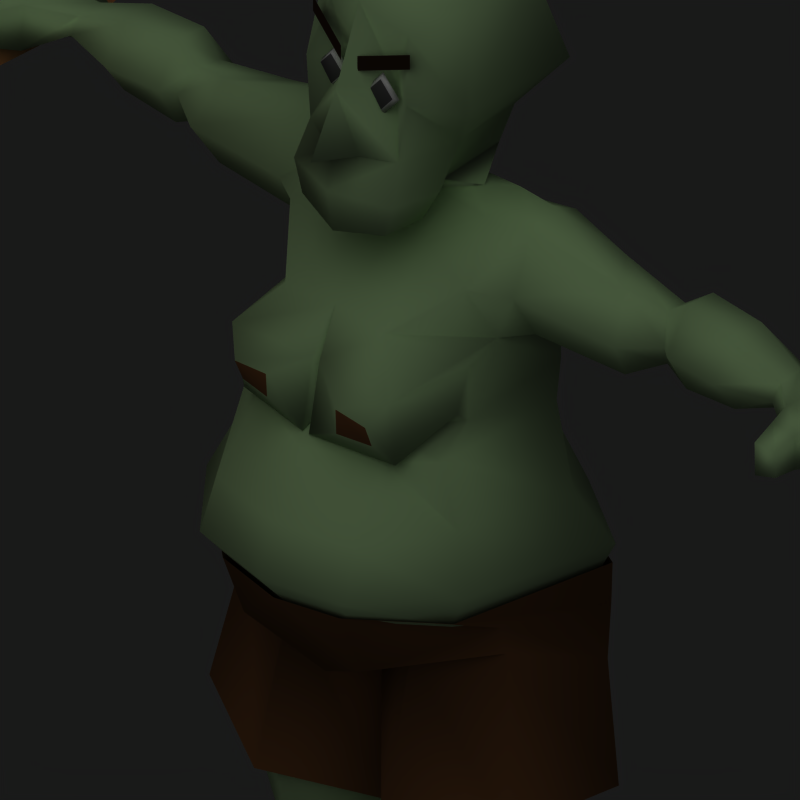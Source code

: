 # Source: troll.blend  (saved by Blender 2.79.0; exported with 4.5.12 LTS)
import bpy
from mathutils import Matrix  # noqa: F401  (used for matrix-valued properties, if any)

bpy.ops.wm.read_factory_settings(use_empty=True)
scene = bpy.context.scene
scene.name = 'Scene'

# ---- collections
col_collection_1 = bpy.data.collections.new('Collection 1'); scene.collection.children.link(col_collection_1)

# ---- materials (node trees are filled in below, after node groups)
mat_invis = bpy.data.materials.new('Invis')
mat_invis.alpha_threshold = 0.0
mat_invis.preview_render_type = 'SHADERBALL'
mat_invis.diffuse_color = (1.0, 1.0, 1.0, 1.0)
mat_invis.roughness = 0.5
mat_invis.specular_intensity = 0.0
mat_skin = bpy.data.materials.new('skin')
mat_skin.alpha_threshold = 0.0
mat_skin.diffuse_color = (0.6457, 0.8, 0.5526, 1.0)
mat_skin.specular_color = (0.6841, 1.0, 0.6286)
mat_skin.roughness = 0.5
mat_skin.specular_intensity = 0.2
mat_skin.line_color = (0.0, 0.0, 0.0, 1.0)
mat_fine_white_cloth = bpy.data.materials.new('Fine White Cloth')
mat_fine_white_cloth.alpha_threshold = 0.0
mat_fine_white_cloth.roughness = 0.5
mat_fine_white_cloth.line_color = (0.0, 0.0, 0.0, 1.0)
mat_leather = bpy.data.materials.new('Leather')
mat_leather.alpha_threshold = 0.0
mat_leather.diffuse_color = (0.42, 0.2473, 0.1144, 1.0)
mat_leather.specular_color = (0.48, 0.2907, 0.1648)
mat_leather.roughness = 0.5
mat_leather.specular_intensity = 0.407
mat_leather.line_color = (0.0, 0.0, 0.0, 1.0)
mat_dark_cloth = bpy.data.materials.new('Dark Cloth')
mat_dark_cloth.alpha_threshold = 0.0
mat_dark_cloth.diffuse_color = (0.28, 0.28, 0.28, 1.0)
mat_dark_cloth.roughness = 0.5
mat_dark_cloth.line_color = (0.0, 0.0, 0.0, 1.0)
mat_material_001 = bpy.data.materials.new('Material.001')
mat_material_001.alpha_threshold = 0.0
mat_material_001.preview_render_type = 'SHADERBALL'
mat_material_001.roughness = 0.5
mat_material_001.specular_intensity = 0.0
mat_material_001.line_color = (0.0, 0.0, 0.0, 1.0)
mat_material = bpy.data.materials.new('Material')
mat_material.alpha_threshold = 0.0
mat_material.roughness = 0.5
mat_material.line_color = (0.0, 0.0, 0.0, 1.0)
mat_hair = bpy.data.materials.new('Hair')
mat_hair.alpha_threshold = 0.0
mat_hair.diffuse_color = (0.1333, 0.08241, 0.0474, 1.0)
mat_hair.specular_color = (0.5467, 0.3483, 0.2921)
mat_hair.roughness = 0.5
mat_hair.line_color = (0.0, 0.0, 0.0, 1.0)
mat_guard_001 = bpy.data.materials.new('Guard.001')
mat_guard_001.alpha_threshold = 0.0
mat_guard_001.diffuse_color = (0.8, 0.6, 0.4, 1.0)
mat_guard_001.roughness = 0.5
mat_guard_001.line_color = (0.0, 0.0, 0.0, 1.0)
mat_blade_001 = bpy.data.materials.new('Blade.001')
mat_blade_001.alpha_threshold = 0.0
mat_blade_001.diffuse_color = (0.9, 0.9, 0.9, 1.0)
mat_blade_001.roughness = 0.5
mat_blade_001.line_color = (0.0, 0.0, 0.0, 1.0)
mat_leather_001 = bpy.data.materials.new('Leather.001')
mat_leather_001.alpha_threshold = 0.0
mat_leather_001.diffuse_color = (0.0971, 0.0971, 0.0971, 1.0)
mat_leather_001.roughness = 0.5
mat_leather_001.specular_intensity = 0.0
mat_leather_001.line_color = (0.0, 0.0, 0.0, 1.0)
mat_darksteel = bpy.data.materials.new('DarkSteel')
mat_darksteel.alpha_threshold = 0.0
mat_darksteel.preview_render_type = 'SHADERBALL'
mat_darksteel.diffuse_color = (0.2086, 0.2086, 0.2086, 1.0)
mat_darksteel.specular_color = (0.739, 0.739, 0.739)
mat_darksteel.roughness = 0.5
mat_darksteel.specular_intensity = 1.0
mat_darksteel.line_color = (0.0, 0.0, 0.0, 1.0)
mat_bluecrystal_001 = bpy.data.materials.new('BlueCrystal.001')
mat_bluecrystal_001.alpha_threshold = 0.0
mat_bluecrystal_001.diffuse_color = (1.0, 0.0, 0.0, 1.0)
mat_bluecrystal_001.roughness = 0.5
mat_bluecrystal_001.specular_intensity = 0.0
mat_bluecrystal_001.line_color = (0.0, 0.0, 0.0, 1.0)
mat_material_002 = bpy.data.materials.new('Material.002')
mat_material_002.alpha_threshold = 0.0
mat_material_002.roughness = 0.5
mat_material_002.line_color = (0.0, 0.0, 0.0, 1.0)
mat_leather_boots = bpy.data.materials.new('Leather Boots')
mat_leather_boots.alpha_threshold = 0.0
mat_leather_boots.diffuse_color = (0.3, 0.1505, 0.05629, 1.0)
mat_leather_boots.specular_color = (1.0, 0.7953, 0.5815)
mat_leather_boots.roughness = 0.5
mat_leather_boots.specular_intensity = 0.3529
mat_leather_boots.line_color = (0.0, 0.0, 0.0, 1.0)
mat_wood = bpy.data.materials.new('Wood')
mat_wood.alpha_threshold = 0.0
mat_wood.diffuse_color = (0.74, 0.4663, 0.2414, 1.0)
mat_wood.specular_color = (0.6933, 0.4655, 0.2632)
mat_wood.roughness = 0.5
mat_wood.line_color = (0.0, 0.0, 0.0, 1.0)
mat_shadowcatcher = bpy.data.materials.new('ShadowCatcher')
mat_shadowcatcher.alpha_threshold = 0.0
mat_shadowcatcher.diffuse_color = (1.0, 1.0, 1.0, 1.0)
mat_shadowcatcher.roughness = 0.5
mat_shadowcatcher.line_color = (0.0, 0.0, 0.0, 0.666)

# ---- material node trees

# ---- world
world_world = bpy.data.worlds.new('World'); scene.world = world_world
world_world.color = (0.1, 0.1, 0.1)
world_world.use_sun_shadow = False
world_world.sun_shadow_jitter_overblur = 0.0
world_world.cycles.sampling_method = 'NONE'
world_world.cycles.sample_map_resolution = 256

# ---- cameras
cam_camera_001 = bpy.data.cameras.new('Camera.001')
cam_camera_001.type = 'ORTHO'
cam_camera_001.passepartout_alpha = 0.2
cam_camera_001.clip_end = 100.0
cam_camera_001.lens = 35.0
cam_camera_001.sensor_width = 32.0
cam_camera_001.sensor_height = 18.0
cam_camera_001.ortho_scale = 7.493
cam_camera_001.show_passepartout = False
cam_camera_001.show_safe_areas = True
cam_camera_001.dof.focus_distance = 0.0
cam_camera_001.dof.aperture_fstop = 128.0

# ---- lights
light_lamp = bpy.data.lights.new('Lamp', 'SUN')
light_lamp.transmission_factor = 0.0
light_lamp.angle = 1.571
light_lamp.energy = 1.0
light_lamp.shadow_buffer_clip_start = 0.5
light_lamp.shadow_soft_size = 1.0
light_lamp.shadow_cascade_max_distance = 1000.0
light_lamp.cycles.use_multiple_importance_sampling = False

# ---- meshes
me_plane = bpy.data.meshes.new('Plane')
me_plane.from_pydata([], [], [])
me_plane.use_remesh_preserve_volume = False
me_plane.use_remesh_preserve_attributes = False
me_plane.use_mirror_vertex_groups = False
me_plane.update()
me_mehumanmale = bpy.data.meshes.new('meHumanMale')
me_mehumanmale.from_pydata([(-0.847, -0.008104, 0.4771), (-0.8839, 0.002472, 0.4917), (-0.8858, 0.03959, 0.4899), (-0.8519, 0.001726, 0.5454), (-0.8812, 0.002269, 0.5433), (-0.883, 0.0393, 0.5457), (-0.8801, 0.07125, 0.5458), (-0.883, 0.07136, 0.4901), (-0.7863, 0.1459, 0.4702), (-0.7833, 0.1479, 0.5377), (-0.9344, 0.07554, 0.4988), (-0.9333, 0.07518, 0.5421), (-0.9314, 0.03198, 0.5417), (-0.9326, 0.03213, 0.4985), (-0.9806, 0.03902, 0.4962), (-0.9835, 0.03425, 0.5277), (-0.9851, 0.06965, 0.5279), (-0.9818, 0.06545, 0.4965), (-0.9259, 0.1104, 0.5399), (-0.9269, 0.1107, 0.5002), (-0.9255, 0.06731, 0.4983), (-0.9244, 0.06719, 0.5419), (-0.972, 0.06945, 0.5275), (-0.9689, 0.07428, 0.4958), (-0.9702, 0.1006, 0.4982), (-0.9735, 0.1049, 0.5272), (-0.9267, 0.04035, 0.5418), (-0.9241, -0.002922, 0.5412), (-0.9278, 0.04073, 0.4985), (-0.9253, -0.002734, 0.4983), (-0.9738, 0.004274, 0.4959), (-0.975, 0.0307, 0.4962), (-0.9767, -0.0004906, 0.5273), (-0.9783, 0.0349, 0.5276), (-0.77, 0.008097, 0.541), (-0.7838, 0.07759, 0.5512), (-0.7732, 0.007968, 0.4654), (-0.7867, 0.07699, 0.4639), (-0.7889, -0.03858, 0.4823), (-0.7869, -0.03664, 0.5379), (-0.8388, -0.0444, 0.5382), (-0.8408, -0.04566, 0.4861), (-0.8486, -0.09076, 0.4939), (-0.8453, -0.08743, 0.532), (-0.8107, -0.09446, 0.5371), (-0.8126, -0.09558, 0.4855), (-0.9498, 0.1372, 0.5272), (-0.9464, 0.133, 0.4982), (-0.9451, 0.1066, 0.4958), (-0.9482, 0.1018, 0.5275), (-0.9005, 0.09961, 0.5419), (-0.9017, 0.0997, 0.4982), (-0.9026, 0.1431, 0.5003), (-0.9016, 0.1428, 0.5399), (-0.8525, 0.1433, 0.5409), (-0.8554, 0.1435, 0.4939), (-0.8709, 0.1036, 0.4908), (-0.8679, 0.1031, 0.5445), (-0.8339, 0.1473, 0.4781), (-0.8274, 0.149, 0.5397), (-0.8406, 0.04104, 0.4856), (-0.8356, 0.04038, 0.5501), (-0.839, 0.105, 0.4866), (-0.8337, 0.1051, 0.549), (0.001502, -0.01445, 0.5769), (0.001528, -0.1256, 0.4353), (0.001455, 0.1879, 0.6837), (-0.4687, 0.09921, 0.458), (-0.4687, 0.0651, 0.4579), (-0.4905, 0.03818, 0.5016), (-0.4687, 0.06502, 0.5426), (-0.4687, 0.09918, 0.5425), (-0.4687, 0.1422, 0.5015), (-0.1982, 0.1172, 0.3937), (-0.1939, 0.001048, 0.4103), (-0.1746, -0.04531, 0.4982), (-0.1406, 0.02874, 0.5718), (-0.142, 0.1157, 0.5712), (-0.1741, 0.1654, 0.485), (-0.7072, 0.1173, 0.5201), (-0.7075, 0.09371, 0.5368), (-0.7069, 0.05531, 0.5301), (-0.7063, 0.03984, 0.5053), (-0.7074, 0.06299, 0.4881), (-0.7071, 0.1016, 0.4946), (-0.06562, 0.185, 0.4823), (-0.05893, 0.09356, 0.591), (-0.05839, 0.009353, 0.5929), (-0.07423, -0.03338, 0.5322), (0.00151, -0.0469, 0.5236), (0.001459, 0.1735, 0.4759), (-0.242, 0.1011, 0.1453), (-0.2221, -0.1028, 0.1509), (-0.1398, -0.222, 0.1356), (-0.1027, 0.2051, 0.1532), (-0.1076, -0.2094, 0.001562), (-0.2231, -0.1159, 0.003408), (-0.1068, 0.2157, -0.01826), (-0.2534, 0.1368, 0.002805), (-0.212, -0.03648, -0.02767), (-0.09872, -0.1624, -0.08508), (-0.1068, 0.2106, -0.1097), (-0.2381, 0.1248, -0.0491), (-0.09274, 0.1199, -0.8777), (-0.08962, 0.023, -0.8732), (-0.1865, -0.04356, -0.8339), (-0.2858, 0.02708, -0.8598), (-0.2825, 0.1207, -0.8679), (-0.1893, 0.1909, -0.8704), (-0.1396, 0.1208, -0.4626), (-0.2268, 0.06909, -0.4545), (-0.2253, -0.03192, -0.4812), (-0.144, -0.07759, -0.5163), (-0.0528, -0.02964, -0.5013), (-0.05072, 0.0736, -0.4785), (-0.08924, 0.1062, -0.9885), (-0.1065, 0.006065, -0.9885), (-0.188, 0.006839, -0.9885), (-0.2944, 0.01202, -0.9885), (-0.2914, 0.1101, -0.9885), (-0.1877, 0.1912, -0.9885), (-0.3713, -0.277, -0.9885), (-0.1867, -0.3287, -0.9885), (-0.1041, -0.2717, -0.9885), (-0.3712, -0.2809, -0.9136), (-0.1854, -0.3314, -0.9078), (-0.09839, -0.275, -0.9163), (0.001504, -0.0244, 0.5465), (0.001462, 0.1568, 0.5435), (-0.07014, 0.1213, 0.627), (-0.07608, 0.005696, 0.6155), (0.001466, 0.1421, 0.6046), (-0.09829, -0.1281, 0.4278), (-0.09091, 0.1742, 0.3625), (-0.0009019, 0.1554, 0.3587), (-0.08057, 0.1413, 0.6851), (-0.09906, -0.0863, 0.7793), (-0.1306, 0.2001, 0.7572), (0.001442, 0.2459, 0.7905), (-0.076, -0.06016, 0.8713), (-0.1208, 0.143, 0.9097), (0.001517, -0.08051, 0.9056), (0.001461, 0.1633, 0.9486), (-0.5138, 0.1121, 0.4386), (-0.5129, 0.1585, 0.503), (-0.512, 0.1117, 0.572), (-0.5117, 0.05824, 0.5716), (-0.5126, 0.02188, 0.5029), (-0.5135, 0.05861, 0.4386), (-0.4081, 0.04111, 0.4248), (-0.3348, 0.1111, 0.4122), (-0.4271, 0.002943, 0.4899), (-0.4037, 0.04432, 0.5598), (-0.3341, 0.1124, 0.5599), (-0.3038, 0.1772, 0.4876), (-0.08725, 0.01259, -0.6147), (-0.1554, -0.02396, -0.6045), (-0.2295, 0.01171, -0.5779), (-0.2474, 0.1275, -0.5404), (-0.1932, 0.1639, -0.5472), (-0.1084, 0.1358, -0.5805), (-0.2642, 0.1125, -0.3002), (-0.2617, -0.06334, -0.2926), (-0.1212, 0.2021, -0.3598), (-0.1157, -0.1321, -0.3331), (-0.02614, -0.006964, -0.3873), (-0.02482, 0.06633, -0.379), (0.02778, 0.06635, -0.379), (0.02914, -0.006951, -0.3873), (0.1188, -0.132, -0.3331), (0.1241, 0.2022, -0.3598), (0.2648, -0.06322, -0.2926), (0.2671, 0.1126, -0.3002), (0.1114, 0.1358, -0.5805), (0.1962, 0.164, -0.5472), (0.2503, 0.1276, -0.5404), (0.2325, 0.01182, -0.5779), (0.1584, -0.02389, -0.6045), (0.09024, 0.01263, -0.6147), (0.3068, 0.1773, 0.4876), (0.3371, 0.1126, 0.5599), (0.4067, 0.0445, 0.5598), (0.4301, 0.003141, 0.4899), (0.3377, 0.1112, 0.4122), (0.4111, 0.0413, 0.4248), (0.1237, 0.1431, 0.9097), (0.07903, -0.06012, 0.8713), (0.1335, 0.2001, 0.7572), (0.1021, -0.08625, 0.7793), (0.0835, 0.1414, 0.6851), (0.09383, 0.1742, 0.3625), (0.1013, -0.1281, 0.4278), (0.07907, 0.005732, 0.6155), (0.07308, 0.1213, 0.627), (0.1015, -0.275, -0.9163), (0.1886, -0.3313, -0.9078), (0.3743, -0.2807, -0.9136), (0.1073, -0.2717, -0.9885), (0.1899, -0.3286, -0.9885), (0.3744, -0.2768, -0.9885), (0.1906, 0.1913, -0.9885), (0.2943, 0.1102, -0.9885), (0.2974, 0.01215, -0.9885), (0.191, 0.006927, -0.9885), (0.1095, 0.006116, -0.9885), (0.09219, 0.1063, -0.9885), (0.05368, 0.07362, -0.4785), (0.05581, -0.02961, -0.5013), (0.147, -0.07752, -0.5163), (0.2283, -0.03181, -0.4812), (0.2298, 0.0692, -0.4545), (0.1425, 0.1208, -0.4626), (0.1922, 0.191, -0.8704), (0.2854, 0.1209, -0.8679), (0.2888, 0.02721, -0.8598), (0.1895, -0.04347, -0.8339), (0.09261, 0.02305, -0.8732), (0.09568, 0.1199, -0.8777), (0.001527, -0.1222, -0.1416), (0.001464, 0.1514, -0.1685), (0.241, 0.1249, -0.0491), (0.1097, 0.2107, -0.1097), (0.1018, -0.1623, -0.08508), (0.215, -0.03638, -0.02767), (0.00155, -0.2225, -0.007873), (0.2564, 0.1369, 0.002805), (0.1097, 0.2157, -0.01826), (0.2262, -0.1158, 0.003408), (0.1106, -0.2094, 0.001562), (0.1056, 0.2051, 0.1532), (0.1429, -0.2219, 0.1356), (0.2251, -0.1027, 0.1509), (0.2449, 0.1012, 0.1453), (0.001557, -0.2513, 0.1353), (0.07725, -0.03334, 0.5322), (0.06139, 0.009381, 0.5929), (0.06189, 0.09358, 0.591), (0.06854, 0.1851, 0.4823), (0.1771, 0.1655, 0.485), (0.145, 0.1158, 0.5712), (0.1436, 0.0288, 0.5718), (0.1776, -0.04523, 0.4982), (0.1969, 0.001138, 0.4103), (0.2011, 0.1173, 0.3937), (0.4717, 0.1424, 0.5015), (0.4717, 0.0994, 0.5425), (0.4717, 0.06524, 0.5426), (0.4934, 0.0384, 0.5016), (0.4717, 0.06531, 0.4579), (0.4717, 0.09943, 0.458), (0.001452, 0.2007, -0.01567), (0.001456, 0.1847, 0.1523), (-0.1906, -0.08021, -0.9885), (-0.3053, -0.07741, -0.9885), (-0.3069, -0.09082, -0.9006), (-0.1014, -0.0789, -0.9885), (-0.09304, -0.09302, -0.9053), (-0.1867, -0.1081, -0.855), (0.1898, -0.108, -0.855), (0.09608, -0.09298, -0.9053), (0.1044, -0.07885, -0.9885), (0.31, -0.09068, -0.9006), (0.3083, -0.07727, -0.9885), (0.1937, -0.08012, -0.9885), (-0.1085, 0.02132, -0.7154), (-0.1644, -0.008585, -0.6986), (-0.2243, 0.01725, -0.6811), (-0.2423, 0.111, -0.6798), (-0.2052, 0.1742, -0.6661), (-0.1367, 0.1161, -0.7234), (0.1397, 0.1162, -0.7234), (0.2081, 0.1743, -0.6661), (0.2453, 0.1111, -0.6798), (0.2273, 0.01736, -0.6811), (0.1674, -0.008508, -0.6986), (0.1115, 0.02138, -0.7154), (-0.2543, 0.1034, -0.1149), (-0.2189, -0.02973, -0.06613), (-0.1192, 0.1692, -0.1786), (-0.1027, -0.07684, -0.09602), (-0.0007689, 0.102, -0.1897), (-0.001096, -0.01639, -0.1822), (0.1057, -0.07679, -0.09602), (0.1221, 0.1692, -0.1786), (0.2219, -0.02963, -0.06613), (0.2573, 0.1035, -0.1149), (0.003719, 0.102, -0.1897), (0.004101, -0.01639, -0.1822), (-0.2102, 0.09817, 0.2785), (-0.1908, -0.1052, 0.2505), (-0.1268, -0.1517, 0.2414), (-0.09774, 0.1417, 0.2566), (0.1007, 0.1418, 0.2566), (0.1299, -0.1516, 0.2414), (0.1939, -0.1051, 0.2505), (0.2132, 0.09827, 0.2785), (0.001469, 0.1266, 0.2579), (0.001545, -0.1983, 0.236), (-0.2387, 0.02924, 0.4237), (-0.2268, 0.1227, 0.3968), (-0.2355, -0.008643, 0.4931), (-0.2263, 0.03572, 0.5822), (-0.2221, 0.1244, 0.581), (-0.21, 0.1732, 0.487), (0.2094, 0.155, 0.4864), (0.225, 0.1245, 0.581), (0.2293, 0.03583, 0.5822), (0.2385, -0.008533, 0.4931), (0.2297, 0.1228, 0.3968), (0.2417, 0.02935, 0.4237), (-0.0962, 0.02387, 0.6824), (0.09918, 0.02391, 0.6824), (-0.08756, -0.08948, 0.6837), (0.001529, -0.1319, 0.6837), (0.09059, -0.08944, 0.6837), (-0.143, -0.009129, 0.753), (0.146, -0.009062, 0.753), (-0.1387, 0.0001841, 0.9179), (0.1417, 0.0002491, 0.9179), (0.001498, 0.004839, 0.9813), (0.5165, 0.05885, 0.4386), (0.5156, 0.02212, 0.5029), (0.5147, 0.05848, 0.5716), (0.515, 0.1119, 0.572), (0.5158, 0.1587, 0.503), (0.5167, 0.1124, 0.4386), (0.7101, 0.1019, 0.4946), (0.7104, 0.06332, 0.4881), (0.7093, 0.04017, 0.5053), (0.7099, 0.05564, 0.5301), (0.7104, 0.09404, 0.5368), (0.7101, 0.1176, 0.5201), (0.8366, 0.1055, 0.549), (0.842, 0.1053, 0.4866), (0.8386, 0.04076, 0.5501), (0.8436, 0.04143, 0.4856), (0.8304, 0.1494, 0.5397), (0.8368, 0.1477, 0.4781), (0.8709, 0.1035, 0.5445), (0.8739, 0.104, 0.4908), (0.8583, 0.1439, 0.4939), (0.8554, 0.1437, 0.5409), (0.9046, 0.1432, 0.5399), (0.9055, 0.1435, 0.5003), (0.9046, 0.1001, 0.4982), (0.9034, 0.1, 0.5419), (0.9512, 0.1022, 0.5275), (0.9481, 0.1071, 0.4958), (0.9494, 0.1334, 0.4982), (0.9527, 0.1376, 0.5272), (0.8157, -0.0952, 0.4855), (0.8138, -0.09408, 0.5371), (0.8483, -0.08704, 0.532), (0.8516, -0.09036, 0.4939), (0.8438, -0.04527, 0.4861), (0.8418, -0.04401, 0.5382), (0.7899, -0.03628, 0.5379), (0.7919, -0.03821, 0.4823), (0.7897, 0.07736, 0.4639), (0.7762, 0.008327, 0.4654), (0.7868, 0.07795, 0.5512), (0.773, 0.008455, 0.541), (0.9813, 0.03536, 0.5276), (0.9797, -3.731e-05, 0.5273), (0.978, 0.03116, 0.4962), (0.9768, 0.004726, 0.4959), (0.9283, -0.002305, 0.4983), (0.9308, 0.04116, 0.4985), (0.9271, -0.002494, 0.5412), (0.9297, 0.04078, 0.5418), (0.9765, 0.1053, 0.5272), (0.9731, 0.1011, 0.4982), (0.9719, 0.07473, 0.4958), (0.9749, 0.0699, 0.5275), (0.9274, 0.06762, 0.5419), (0.9285, 0.06774, 0.4983), (0.9298, 0.1111, 0.5002), (0.9289, 0.1108, 0.5399), (0.9847, 0.0659, 0.4965), (0.9881, 0.0701, 0.5279), (0.9865, 0.03471, 0.5277), (0.9835, 0.03947, 0.4962), (0.9355, 0.03256, 0.4985), (0.9344, 0.03241, 0.5417), (0.9362, 0.07562, 0.5421), (0.9373, 0.07597, 0.4988), (0.7862, 0.1483, 0.5377), (0.7892, 0.1463, 0.4702), (0.8859, 0.07177, 0.4901), (0.883, 0.07166, 0.5458), (0.886, 0.03971, 0.5457), (0.8842, 0.002678, 0.5433), (0.8549, 0.002121, 0.5454), (0.8888, 0.04, 0.4899), (0.8869, 0.002882, 0.4917), (0.85, -0.007711, 0.4771), (-0.2052, 0.1118, 0.3418), (-0.1814, -0.04534, 0.2916), (-0.09493, -0.1309, 0.2762), (-0.08392, 0.1608, 0.3096), (0.08684, 0.1609, 0.3096), (0.09798, -0.1309, 0.2762), (0.1844, -0.04525, 0.2916), (0.2082, 0.1119, 0.3418), (0.001465, 0.1439, 0.3083), (0.001536, -0.1593, 0.271), (-0.1396, 0.0396, -0.8019), (-0.1767, 0.01804, -0.7739), (-0.2201, 0.0489, -0.7787), (-0.2409, 0.1016, -0.7784), (-0.1984, 0.1381, -0.7734), (-0.1529, 0.09603, -0.8088), (0.1558, 0.0961, -0.8088), (0.2013, 0.1381, -0.7734), (0.2438, 0.1017, -0.7784), (0.2231, 0.04901, -0.7787), (0.1797, 0.01812, -0.7739), (0.1426, 0.03966, -0.8019), (0.1539, -0.1569, 0.2496), (0.1813, -0.06368, 0.3063), (0.008173, -0.184, 0.2503), (0.009061, -0.1641, 0.3625), (0.1815, -0.04123, 0.3751), (0.1592, -0.1752, 0.3599), (-0.1508, -0.157, 0.2496), (-0.00509, -0.184, 0.2503), (-0.1783, -0.06376, 0.3063), (-0.005988, -0.1641, 0.3625), (-0.1785, -0.04131, 0.3751), (-0.1561, -0.1753, 0.3599), (-0.6157, 0.1145, 0.4542), (-0.6147, 0.1526, 0.5124), (-0.614, 0.108, 0.5682), (-0.6131, 0.04818, 0.5631), (-0.6123, 0.01563, 0.5029), (-0.6147, 0.05505, 0.4497), (0.6176, 0.05534, 0.4497), (0.6153, 0.01591, 0.5029), (0.6161, 0.04846, 0.5631), (0.6169, 0.1083, 0.5682), (0.6176, 0.1529, 0.5124), (0.6186, 0.1148, 0.4542), (0.01454, -0.02476, -0.1874), (0.01399, 0.1143, -0.1959), (0.2972, 0.1165, -0.11), (0.2573, -0.04118, -0.05645), (0.137, 0.1962, -0.1848), (0.1221, -0.09709, -0.09532), (-0.01153, -0.02477, -0.1874), (-0.01105, 0.1143, -0.1959), (-0.1191, -0.09714, -0.09532), (-0.1341, 0.1962, -0.1848), (-0.2543, -0.04129, -0.05645), (-0.2943, 0.1163, -0.11), (0.001448, 0.2173, 0.004666), (0.1196, -0.231, 0.01855), (0.2447, -0.13, 0.0214), (0.1159, 0.233, 0.002884), (0.2779, 0.1445, 0.0252), (0.001556, -0.2458, 0.009075), (0.25, -0.04705, -0.01581), (0.1179, -0.1916, -0.08427), (0.1238, 0.2424, -0.1078), (0.2786, 0.1414, -0.03733), (0.001458, 0.1749, -0.1765), (0.001532, -0.1453, -0.1498), (0.3071, 0.1286, -0.3162), (0.3037, -0.08052, -0.307), (0.136, 0.2331, -0.3842), (0.1295, -0.1609, -0.3532), (0.02242, -0.01488, -0.4159), (0.02084, 0.0746, -0.4071), (-0.01788, 0.07459, -0.4071), (-0.01942, -0.01489, -0.4159), (-0.1264, -0.1609, -0.3532), (-0.1331, 0.2331, -0.3842), (-0.3007, -0.08067, -0.307), (-0.3041, 0.1284, -0.3162), (-0.2756, 0.1412, -0.03733), (-0.121, 0.2424, -0.1078), (-0.1149, -0.1916, -0.08427), (-0.247, -0.04716, -0.01581), (-0.275, 0.1444, 0.0252), (-0.113, 0.233, 0.002884), (-0.2416, -0.1302, 0.0214), (-0.1165, -0.2311, 0.01855), (-0.1678, 0.07221, 0.614), (-0.1138, 0.05144, 0.6032), (0.1168, 0.0515, 0.6032), (0.1681, 0.07229, 0.614), (-0.2229, 0.08008, 0.6043), (0.2285, 0.08019, 0.6043), (-0.1437, -0.2497, 0.05631), (-0.2584, -0.1263, 0.06626), (-0.2876, 0.1385, 0.06262), (-0.1217, 0.2446, 0.05503), (0.1246, 0.2447, 0.05503), (0.2905, 0.1387, 0.06262), (0.2615, -0.1261, 0.06626), (0.001562, -0.2742, 0.05067), (0.1468, -0.2496, 0.05631), (0.001447, 0.2241, 0.05598), (0.1003, -0.1117, 0.6239), (0.001532, -0.1434, 0.6239), (-0.09727, -0.1118, 0.6239), (0.1099, -0.02729, 0.6229), (-0.1068, -0.02734, 0.6229), (0.08755, -0.04084, 0.5731), (0.08468, -0.1105, 0.5722), (-0.08163, -0.1106, 0.5722), (-0.08453, -0.04088, 0.5731), (0.001529, -0.1314, 0.5551), (0.001512, -0.05588, 0.5443), (0.0397, -0.1166, 0.6843), (0.001539, -0.1744, 0.6814), (-0.03665, -0.1166, 0.6843), (0.001528, -0.1259, 0.7793), (0.0518, -0.05474, 0.7793), (-0.04878, -0.05476, 0.7793), (-0.02504, -0.08722, 0.7793), (0.07554, -0.0872, 0.7793), (0.0312, -0.08721, 0.7793), (-0.06938, -0.08723, 0.7793), (0.05256, -0.08721, 0.7537), (-0.04803, -0.08723, 0.7537), (-0.049, -0.08723, 0.8018), (0.05158, -0.08721, 0.8018), (0.05115, -0.08151, 0.8107), (0.05249, -0.0815, 0.7443), (0.02306, -0.08151, 0.7796), (0.08417, -0.0815, 0.7796), (-0.01767, -0.07734, 0.7795), (-0.04937, -0.07735, 0.8094), (-0.07634, -0.07735, 0.7795), (-0.04808, -0.07734, 0.7457), (0.09934, -0.0763, 0.8563), (0.01496, -0.09669, 0.8276), (0.01496, -0.09669, 0.8042), (0.09934, -0.0763, 0.833), (-0.09594, -0.07634, 0.87), (-0.01842, -0.09669, 0.8306), (-0.09594, -0.07634, 0.8466), (-0.01842, -0.09669, 0.8072), (-0.1268, -0.182, 0.2826), (-0.1289, -0.196, 0.3166), (-0.06998, -0.1926, 0.3182), (-0.06948, -0.1907, 0.2809), (0.132, -0.1813, 0.2814), (0.1343, -0.1964, 0.3178), (0.07094, -0.1928, 0.3196), (0.07041, -0.1907, 0.2795), (-0.7902, -0.2468, 0.4329), (-0.8238, -0.2422, 0.5185), (-0.8756, -0.2402, 0.399), (-0.9092, -0.2357, 0.4846), (-0.8381, 0.141, 0.4694), (-0.8213, 0.1425, 0.4353), (-0.8073, 0.1385, 0.4808), (-0.7914, 0.1355, 0.4474), (-0.8071, 0.2464, 0.4566), (-0.9804, -0.5387, 0.5033), (-0.9218, -0.5467, 0.3542), (-0.8316, -0.5502, 0.5623), (-0.7731, -0.5581, 0.4132), (-0.7266, -1.018, 0.375), (-0.8338, -1.003, 0.6483), (-0.9991, -0.9969, 0.2669), (-1.106, -0.9823, 0.5402), (-1.074, -1.223, 0.5166), (-0.9966, -1.234, 0.3202), (-0.8779, -1.238, 0.5942), (-0.8008, -1.249, 0.3979), (-0.9478, -1.359, 0.4583), (-0.8024, -0.2445, 0.4775), (-0.8261, -0.2436, 0.4147), (-0.86, -0.242, 0.5032), (-0.891, -0.2414, 0.4379), (-0.8396, -0.0311, 0.4247), (-0.8307, 0.1566, 0.4513), (-0.8653, -0.03325, 0.4745), (-0.8147, -0.03988, 0.4941), (-0.8241, 0.1535, 0.4774), (-0.7906, -0.0432, 0.4437), (-0.8038, 0.1531, 0.4384), (-0.7953, 0.1507, 0.4655), (-0.807, 0.2132, 0.4674), (-0.8197, 0.2136, 0.4631), (-0.8122, 0.2135, 0.4462), (-0.7994, 0.2115, 0.4516), (-0.8897, -0.4101, 0.3792), (-0.9494, -0.534, 0.4221), (-0.9647, -0.4023, 0.4976), (-0.8544, -0.4149, 0.5441), (-0.8934, -0.547, 0.5331), (-0.7783, -0.3989, 0.4404), (-0.8415, -0.5462, 0.3909), (-0.7964, -0.5549, 0.4903), (-0.7614, -0.813, 0.3731), (-0.7958, -1.03, 0.5164), (-0.8093, -0.7391, 0.6372), (-0.8559, -1.028, 0.3242), (-0.99, -0.7425, 0.2761), (-0.9459, -0.9717, 0.5777), (-1.058, -0.7847, 0.487), (-1.071, -0.9663, 0.4184), (-0.9916, -1.125, 0.2722), (-1.021, -1.234, 0.4036), (-1.115, -1.112, 0.5303), (-0.848, -1.117, 0.628), (-0.9972, -1.223, 0.5465), (-0.7722, -1.146, 0.3851), (-0.8974, -1.231, 0.3499), (-0.8234, -1.263, 0.4754), (-0.8926, -1.293, 0.5544), (-1.024, -1.321, 0.4724), (-0.993, -1.31, 0.3657), (-0.8836, -1.337, 0.4406), (-0.8567, -0.02831, 0.4475), (-0.8435, -0.0354, 0.4887), (-0.8111, -0.03482, 0.429), (-0.795, -0.04108, 0.4723), (-0.9374, -0.3993, 0.4399), (-0.9152, -0.4094, 0.5225), (-0.8301, -0.4015, 0.4124), (-0.8251, -0.4003, 0.495), (-0.7842, -0.7921, 0.5155), (-0.8938, -0.7753, 0.3169), (-0.9445, -0.7682, 0.55), (-1.028, -0.7638, 0.3901), (-1.062, -1.124, 0.3958), (-0.9845, -1.096, 0.5602), (-0.8826, -1.121, 0.3272), (-0.8036, -1.148, 0.4804)], [], [(0, 3, 4, 1), (7, 2, 13, 10), (6, 7, 10, 11), (5, 6, 11, 12), (2, 5, 12, 13), (13, 12, 15, 14), (12, 11, 16, 15), (11, 10, 17, 16), (10, 13, 14, 17), (14, 15, 16, 17), (6, 57, 18, 21), (56, 7, 20, 19), (7, 6, 21, 20), (20, 21, 22, 23), (19, 20, 23, 24), (21, 18, 25, 22), (18, 19, 24, 25), (23, 22, 25, 24), (4, 5, 26, 27), (5, 2, 28, 26), (1, 4, 27, 29), (2, 1, 29, 28), (28, 29, 30, 31), (29, 27, 32, 30), (26, 28, 31, 33), (27, 26, 33, 32), (30, 32, 33, 31), (36, 34, 39, 38), (0, 36, 38, 41), (34, 3, 40, 39), (3, 0, 41, 40), (40, 41, 42, 43), (39, 40, 43, 44), (41, 38, 45, 42), (38, 39, 44, 45), (43, 42, 45, 44), (81, 34, 36, 82), (80, 35, 34, 81), (79, 9, 35, 80), (83, 37, 8, 84), (82, 36, 37, 83), (48, 49, 46, 47), (53, 52, 47, 46), (50, 53, 46, 49), (52, 51, 48, 47), (51, 50, 49, 48), (55, 56, 51, 52), (57, 54, 53, 50), (54, 55, 52, 53), (79, 84, 8, 9), (9, 8, 58, 59), (54, 59, 58, 55), (6, 35, 63, 57), (54, 57, 63, 59), (9, 59, 63, 35), (5, 61, 35, 6), (3, 34, 35, 61), (3, 61, 5, 4), (2, 7, 37, 60), (7, 56, 62, 37), (0, 60, 37, 36), (8, 37, 62, 58), (55, 58, 62, 56), (0, 1, 2, 60), (18, 57, 56, 19), (50, 51, 56, 57), (78, 77, 86, 85), (76, 75, 88, 87), (95, 96, 99, 100), (98, 97, 101, 102), (97, 250, 219, 101), (224, 95, 100, 218), (96, 98, 102, 99), (103, 104, 116, 115), (106, 107, 119, 118), (107, 108, 120, 119), (108, 103, 115, 120), (126, 125, 122, 123), (125, 124, 121, 122), (87, 88, 89, 127), (85, 86, 128, 90), (64, 130, 87, 127), (128, 86, 129, 131), (89, 88, 132, 65), (85, 90, 134, 133), (74, 132, 88, 75), (73, 78, 85, 133), (131, 129, 135, 66), (66, 135, 137, 138), (138, 137, 140, 142), (117, 118, 119, 120), (115, 116, 117, 120), (67, 143, 144, 72), (72, 144, 145, 71), (71, 145, 146, 70), (70, 146, 147, 69), (69, 147, 148, 68), (68, 148, 143, 67), (68, 149, 151, 69), (69, 151, 152, 70), (70, 152, 153, 71), (71, 153, 154, 72), (150, 67, 72, 154), (67, 150, 149, 68), (249, 248, 184, 183), (183, 179, 244, 249), (245, 244, 179, 180), (246, 245, 180, 181), (247, 246, 181, 182), (248, 247, 182, 184), (248, 249, 325, 320), (247, 248, 320, 321), (246, 247, 321, 322), (245, 246, 322, 323), (244, 245, 323, 324), (249, 244, 324, 325), (205, 200, 203, 204), (203, 200, 201, 202), (138, 142, 185, 187), (66, 138, 187, 189), (131, 66, 189, 193), (243, 190, 237, 238), (242, 241, 234, 191), (237, 190, 134, 90), (89, 65, 191, 234), (128, 131, 193, 236), (64, 127, 235, 192), (237, 90, 128, 236), (235, 127, 89, 234), (195, 198, 199, 196), (194, 197, 198, 195), (212, 200, 205, 217), (213, 201, 200, 212), (214, 202, 201, 213), (217, 205, 204, 216), (227, 223, 220, 225), (224, 218, 222, 228), (226, 221, 219, 250), (225, 220, 221, 226), (228, 222, 223, 227), (240, 235, 234, 241), (238, 237, 236, 239), (117, 252, 253, 118), (252, 122, 121, 253), (118, 253, 254, 106), (253, 121, 124, 254), (116, 255, 252, 117), (255, 123, 122, 252), (104, 256, 255, 116), (256, 126, 123, 255), (106, 254, 257, 105), (254, 124, 125, 257), (105, 257, 256, 104), (257, 125, 126, 256), (216, 259, 258, 215), (259, 194, 195, 258), (215, 258, 261, 214), (258, 195, 196, 261), (204, 260, 259, 216), (260, 197, 194, 259), (203, 263, 260, 204), (263, 198, 197, 260), (214, 261, 262, 202), (261, 196, 199, 262), (202, 262, 263, 203), (262, 199, 198, 263), (155, 264, 269, 160), (156, 265, 264, 155), (157, 266, 265, 156), (158, 267, 266, 157), (159, 268, 267, 158), (160, 269, 268, 159), (174, 271, 270, 173), (175, 272, 271, 174), (176, 273, 272, 175), (177, 274, 273, 176), (178, 275, 274, 177), (173, 270, 275, 178), (102, 276, 277, 99), (276, 161, 162, 277), (101, 278, 276, 102), (278, 163, 161, 276), (99, 277, 279, 100), (277, 162, 164, 279), (100, 279, 287, 218), (279, 164, 165, 287), (219, 286, 278, 101), (286, 166, 163, 278), (218, 287, 286, 219), (287, 165, 166, 286), (219, 280, 281, 218), (280, 167, 168, 281), (221, 283, 280, 219), (283, 170, 167, 280), (218, 281, 282, 222), (281, 168, 169, 282), (222, 282, 284, 223), (282, 169, 171, 284), (220, 285, 283, 221), (285, 172, 170, 283), (223, 284, 285, 220), (284, 171, 172, 285), (288, 91, 92, 289), (289, 92, 93, 290), (233, 297, 290, 93), (291, 94, 91, 288), (94, 291, 296, 251), (251, 296, 292, 229), (295, 232, 229, 292), (230, 293, 297, 233), (293, 230, 231, 294), (294, 231, 232, 295), (149, 298, 300, 151), (298, 74, 75, 300), (151, 300, 301, 152), (300, 75, 76, 301), (153, 302, 303, 154), (302, 77, 78, 303), (73, 299, 303, 78), (299, 150, 154, 303), (150, 299, 298, 149), (299, 73, 74, 298), (184, 309, 308, 183), (309, 242, 243, 308), (238, 304, 308, 243), (304, 179, 183, 308), (179, 304, 305, 180), (304, 238, 239, 305), (181, 306, 307, 182), (306, 240, 241, 307), (182, 307, 309, 184), (307, 241, 242, 309), (189, 311, 192, 193), (129, 130, 310, 135), (188, 314, 311, 316), (187, 316, 311, 189), (136, 315, 310, 312), (135, 310, 315, 137), (186, 188, 316, 318), (185, 318, 316, 187), (137, 315, 317, 140), (136, 139, 317, 315), (141, 186, 318, 319), (139, 141, 319, 317), (140, 317, 319, 142), (142, 319, 318, 185), (345, 338, 339, 344), (377, 376, 339, 338), (395, 335, 393, 394), (340, 339, 333, 337), (387, 337, 333, 358), (395, 359, 358, 335), (388, 358, 333, 339), (393, 335, 358, 388), (392, 391, 390, 334), (392, 334, 360, 361), (390, 389, 360, 334), (386, 360, 332, 336), (341, 336, 332, 338), (389, 338, 332, 360), (341, 340, 337, 336), (386, 336, 337, 387), (331, 386, 387, 326), (341, 342, 343, 340), (338, 345, 342, 341), (340, 343, 344, 339), (344, 347, 346, 345), (343, 348, 347, 344), (345, 346, 349, 342), (342, 349, 348, 343), (347, 348, 349, 346), (328, 327, 358, 359), (327, 326, 387, 358), (331, 330, 360, 386), (330, 329, 361, 360), (329, 328, 359, 361), (352, 351, 350, 353), (357, 350, 351, 356), (354, 353, 350, 357), (356, 351, 352, 355), (355, 352, 353, 354), (392, 355, 354, 395), (361, 356, 355, 392), (395, 354, 357, 359), (359, 357, 356, 361), (365, 364, 362, 363), (368, 363, 362, 369), (369, 362, 364, 367), (366, 365, 363, 368), (367, 364, 365, 366), (393, 367, 366, 394), (394, 366, 368, 391), (390, 369, 367, 393), (391, 368, 369, 390), (372, 371, 370, 373), (377, 370, 371, 376), (374, 373, 370, 377), (376, 371, 372, 375), (375, 372, 373, 374), (388, 375, 374, 389), (339, 376, 375, 388), (389, 374, 377, 338), (381, 378, 379, 380), (385, 378, 381, 382), (384, 379, 378, 385), (383, 380, 379, 384), (382, 381, 380, 383), (393, 382, 383, 390), (390, 383, 384, 389), (389, 384, 385, 388), (388, 385, 382, 393), (395, 394, 391, 392), (73, 396, 397, 74), (396, 288, 289, 397), (397, 289, 290, 398), (297, 405, 398, 290), (133, 399, 396, 73), (399, 291, 288, 396), (291, 399, 404, 296), (399, 133, 134, 404), (296, 404, 400, 292), (404, 134, 190, 400), (243, 403, 400, 190), (403, 295, 292, 400), (293, 401, 405, 297), (401, 293, 294, 402), (242, 402, 403, 243), (402, 294, 295, 403), (176, 209, 208, 177), (175, 210, 209, 176), (177, 208, 207, 178), (173, 178, 207, 206), (173, 206, 211, 174), (174, 211, 210, 175), (169, 208, 209, 171), (168, 207, 208, 169), (167, 206, 207, 168), (171, 209, 210, 172), (170, 172, 210, 211), (167, 170, 211, 206), (112, 113, 165, 164), (111, 112, 164, 162), (110, 111, 162, 161), (112, 156, 155, 113), (113, 155, 160, 114), (111, 157, 156, 112), (110, 158, 157, 111), (113, 114, 166, 165), (109, 163, 166, 114), (109, 110, 161, 163), (109, 114, 160, 159), (109, 159, 158, 110), (264, 406, 411, 269), (406, 104, 103, 411), (265, 407, 406, 264), (407, 105, 104, 406), (266, 408, 407, 265), (408, 106, 105, 407), (267, 409, 408, 266), (409, 107, 106, 408), (268, 410, 409, 267), (410, 108, 107, 409), (269, 411, 410, 268), (411, 103, 108, 410), (271, 413, 412, 270), (413, 212, 217, 412), (272, 414, 413, 271), (414, 213, 212, 413), (273, 415, 414, 272), (415, 214, 213, 414), (274, 416, 415, 273), (416, 215, 214, 415), (275, 417, 416, 274), (417, 216, 215, 416), (270, 412, 417, 275), (412, 217, 216, 417), (401, 402, 419, 418), (405, 401, 418, 420), (65, 405, 420, 421), (402, 242, 422, 419), (191, 65, 421, 423), (242, 191, 423, 422), (423, 418, 419, 422), (398, 405, 425, 424), (397, 398, 424, 426), (405, 65, 427, 425), (74, 397, 426, 428), (65, 132, 429, 427), (132, 74, 428, 429), (428, 426, 424, 429), (143, 430, 431, 144), (430, 84, 79, 431), (144, 431, 432, 145), (431, 79, 80, 432), (145, 432, 433, 146), (432, 80, 81, 433), (146, 433, 434, 147), (433, 81, 82, 434), (147, 434, 435, 148), (434, 82, 83, 435), (148, 435, 430, 143), (435, 83, 84, 430), (325, 441, 436, 320), (441, 326, 327, 436), (320, 436, 437, 321), (436, 327, 328, 437), (321, 437, 438, 322), (437, 328, 329, 438), (322, 438, 439, 323), (438, 329, 330, 439), (323, 439, 440, 324), (439, 330, 331, 440), (324, 440, 441, 325), (440, 331, 326, 441), (445, 467, 466, 444), (460, 445, 444, 463), (444, 466, 468, 446), (463, 444, 446, 462), (447, 469, 467, 445), (461, 447, 445, 460), (448, 470, 469, 447), (465, 448, 447, 461), (446, 468, 471, 449), (462, 446, 449, 464), (449, 471, 470, 448), (464, 449, 448, 465), (442, 473, 472, 443), (465, 442, 443, 464), (443, 472, 475, 451), (464, 443, 451, 479), (450, 474, 473, 442), (480, 450, 442, 465), (452, 476, 474, 450), (481, 452, 450, 480), (451, 475, 477, 453), (479, 451, 453, 478), (453, 477, 476, 452), (478, 453, 452, 481), (455, 461, 460, 456), (458, 463, 462, 457), (457, 462, 464, 454), (459, 465, 461, 455), (456, 460, 463, 458), (484, 482, 478, 481), (459, 485, 480, 465), (483, 454, 464, 479), (482, 483, 479, 478), (485, 484, 481, 480), (77, 486, 487, 86), (486, 76, 87, 487), (487, 130, 129), (86, 487, 129), (487, 87, 130), (488, 193, 192), (235, 488, 192), (488, 236, 193), (236, 488, 489, 239), (488, 235, 240, 489), (490, 153, 152), (301, 490, 152), (490, 302, 153), (76, 486, 490, 301), (486, 77, 302, 490), (491, 181, 180), (305, 491, 180), (491, 306, 181), (239, 489, 491, 305), (489, 240, 306, 491), (93, 492, 499, 233), (492, 95, 224, 499), (92, 493, 492, 93), (493, 96, 95, 492), (91, 494, 493, 92), (494, 98, 96, 493), (94, 495, 494, 91), (495, 97, 98, 494), (251, 501, 495, 94), (501, 250, 97, 495), (229, 496, 501, 251), (496, 226, 250, 501), (232, 497, 496, 229), (497, 225, 226, 496), (231, 498, 497, 232), (498, 227, 225, 497), (230, 500, 498, 231), (500, 228, 227, 498), (233, 499, 500, 230), (499, 224, 228, 500), (312, 310, 506, 504), (311, 314, 502, 505), (314, 313, 503, 502), (313, 312, 504, 503), (192, 311, 505, 507), (310, 130, 510, 506), (64, 192, 507, 512), (130, 64, 512, 510), (510, 512, 511, 509), (511, 512, 507, 508), (511, 503, 504, 509), (508, 502, 503, 511), (508, 507, 505, 502), (510, 509, 504, 506), (314, 516, 513), (516, 312, 515), (313, 314, 513, 514), (312, 313, 514, 515), (516, 515, 514), (516, 514, 513), (518, 141, 139), (136, 518, 139), (518, 516, 141), (517, 186, 141), (516, 517, 141), (517, 188, 186), (516, 518, 312), (518, 136, 312), (188, 517, 314), (517, 516, 314), (520, 521, 523), (519, 522, 524), (519, 525, 522), (520, 526, 521), (526, 520, 530, 527), (521, 526, 527, 529), (523, 521, 529, 528), (520, 523, 528, 530), (528, 529, 530), (529, 527, 530), (525, 519, 531, 532), (522, 525, 532, 533), (524, 522, 533, 534), (519, 524, 534, 531), (531, 533, 532), (531, 534, 533), (538, 537, 536, 535), (542, 541, 539, 540), (429, 424, 543, 544), (427, 429, 544, 545), (425, 427, 545, 546), (424, 425, 546, 543), (418, 423, 548, 547), (423, 421, 549, 548), (421, 420, 550, 549), (420, 418, 547, 550), (546, 545, 544, 543), (547, 548, 549, 550), (579, 555, 578, 617), (554, 579, 617, 576), (617, 578, 556, 577), (576, 617, 577, 553), (579, 555, 581, 618), (554, 579, 618, 575), (618, 581, 557, 580), (575, 618, 580, 552), (582, 551, 574, 619), (558, 582, 619, 583), (619, 574, 553, 577), (583, 619, 577, 556), (582, 551, 573, 620), (558, 582, 620, 584), (620, 573, 552, 580), (584, 620, 580, 557), (588, 558, 584), (584, 585, 588), (559, 588, 585), (585, 584, 557), (588, 558, 583), (583, 587, 588), (559, 588, 587), (587, 583, 556), (585, 557, 581), (581, 586, 585), (559, 585, 586), (586, 581, 555), (587, 556, 578), (578, 586, 587), (559, 587, 586), (586, 578, 555), (576, 553, 589, 621), (554, 576, 621, 591), (621, 589, 561, 590), (591, 621, 590, 560), (575, 552, 592, 622), (554, 575, 622, 591), (622, 592, 562, 593), (591, 622, 593, 560), (574, 551, 594, 623), (553, 574, 623, 589), (623, 594, 563, 595), (589, 623, 595, 561), (573, 551, 594, 624), (552, 573, 624, 592), (624, 594, 563, 596), (592, 624, 596, 562), (596, 563, 597, 625), (562, 596, 625, 599), (625, 597, 564, 598), (599, 625, 598, 565), (595, 563, 597, 626), (561, 595, 626, 601), (626, 597, 564, 600), (601, 626, 600, 566), (593, 562, 599, 627), (560, 593, 627, 603), (627, 599, 565, 602), (603, 627, 602, 567), (590, 561, 601, 628), (560, 590, 628, 603), (628, 601, 566, 604), (603, 628, 604, 567), (604, 566, 605, 629), (567, 604, 629, 607), (629, 605, 569, 606), (607, 629, 606, 568), (602, 565, 608, 630), (567, 602, 630, 607), (630, 608, 570, 609), (607, 630, 609, 568), (600, 564, 610, 631), (566, 600, 631, 605), (631, 610, 571, 611), (605, 631, 611, 569), (598, 564, 610, 632), (565, 598, 632, 608), (632, 610, 571, 612), (608, 632, 612, 570), (616, 571, 612), (612, 613, 616), (572, 616, 613), (613, 612, 570), (615, 569, 611), (611, 616, 615), (572, 615, 616), (616, 611, 571), (613, 570, 609), (609, 614, 613), (572, 613, 614), (614, 609, 568), (614, 568, 606), (606, 615, 614), (572, 614, 615), (615, 606, 569)])
me_mehumanmale.polygons.foreach_set('use_smooth', [True] * 642)
me_mehumanmale.polygons.foreach_set('material_index', [1, 1, 1, 1, 1, 1, 1, 1, 1, 1, 1, 1, 1, 1, 1, 1, 1, 1, 1, 1, 1, 1, 1, 1, 1, 1, 1, 1, 1, 1, 1, 1, 1, 1, 1, 1, 1, 1, 1, 1, 1, 1, 1, 1, 1, 1, 1, 1, 1, 1, 1, 1, 1, 1, 1, 1, 1, 1, 1, 1, 1, 1, 1, 1, 1, 1, 1, 1, 1, 1, 1, 1, 1, 1, 1, 1, 1, 1, 1, 1, 1, 1, 1, 1, 1, 1, 1, 1, 1, 1, 3, 3, 1, 1, 1, 1, 1, 1, 1, 1, 1, 1, 1, 1, 1, 1, 1, 1, 1, 1, 1, 1, 1, 1, 1, 1, 3, 3, 1, 1, 1, 1, 1, 1, 1, 1, 1, 1, 1, 1, 1, 1, 1, 1, 1, 1, 1, 1, 1, 1, 1, 1, 3, 3, 1, 1, 3, 3, 1, 1, 1, 1, 1, 1, 1, 1, 1, 1, 1, 1, 3, 3, 1, 1, 3, 3, 1, 1, 1, 1, 1, 1, 1, 1, 1, 1, 1, 1, 1, 1, 1, 1, 1, 1, 1, 1, 1, 1, 1, 1, 1, 1, 1, 1, 1, 1, 1, 1, 1, 1, 1, 1, 1, 1, 1, 1, 1, 1, 1, 1, 1, 1, 1, 1, 1, 1, 1, 1, 1, 1, 1, 1, 1, 1, 1, 1, 1, 1, 1, 1, 1, 1, 1, 1, 1, 1, 1, 1, 1, 1, 1, 1, 1, 1, 1, 1, 1, 1, 1, 1, 1, 1, 1, 1, 1, 1, 1, 1, 1, 1, 1, 1, 1, 1, 1, 1, 1, 1, 1, 1, 1, 1, 1, 1, 1, 1, 1, 1, 1, 1, 1, 1, 1, 1, 1, 1, 1, 1, 1, 1, 1, 1, 1, 1, 1, 1, 1, 1, 1, 1, 1, 1, 1, 1, 1, 1, 1, 1, 1, 1, 1, 1, 1, 1, 1, 1, 1, 1, 1, 1, 1, 1, 1, 1, 1, 1, 1, 1, 1, 1, 1, 1, 1, 1, 1, 1, 1, 1, 1, 1, 1, 1, 1, 1, 1, 1, 1, 1, 1, 1, 1, 1, 1, 1, 1, 1, 1, 1, 1, 1, 1, 1, 1, 1, 1, 1, 1, 1, 1, 1, 1, 1, 1, 1, 1, 1, 1, 1, 1, 1, 1, 1, 1, 1, 1, 1, 1, 1, 1, 1, 1, 1, 1, 1, 1, 1, 1, 1, 1, 1, 1, 1, 1, 1, 1, 1, 1, 1, 1, 1, 1, 1, 1, 1, 3, 3, 3, 3, 3, 3, 3, 3, 3, 3, 3, 3, 3, 3, 3, 3, 3, 3, 3, 3, 3, 3, 3, 3, 3, 3, 3, 3, 3, 3, 3, 3, 3, 3, 1, 1, 1, 1, 1, 1, 1, 1, 1, 1, 1, 1, 1, 1, 1, 1, 1, 1, 1, 1, 1, 1, 1, 1, 1, 1, 1, 1, 1, 1, 1, 1, 1, 1, 1, 1, 1, 1, 1, 1, 1, 1, 1, 1, 1, 1, 1, 1, 1, 1, 1, 1, 1, 1, 1, 1, 1, 1, 1, 1, 1, 1, 1, 1, 1, 1, 1, 1, 1, 1, 4, 4, 4, 4, 2, 2, 2, 2, 2, 2, 2, 2, 2, 2, 2, 2, 7, 7, 1, 1, 1, 1, 1, 1, 1, 1, 3, 3, 15, 15, 15, 15, 15, 15, 15, 15, 15, 15, 15, 15, 15, 15, 15, 15, 15, 15, 15, 15, 15, 15, 15, 15, 15, 15, 15, 15, 15, 15, 15, 15, 15, 15, 15, 15, 15, 15, 15, 15, 15, 15, 15, 15, 15, 15, 15, 15, 15, 15, 15, 15, 15, 15, 15, 15, 15, 15, 15, 15, 15, 15, 15, 15, 15, 15, 15, 15, 15, 15, 15, 15, 15, 15, 15, 15, 15, 15, 15, 15, 15, 15, 15, 15, 15, 15, 15, 15, 15, 15, 15, 15, 15, 15, 15, 15])
_uv = me_mehumanmale.uv_layers.new(name='UVTex')
_uv.uv.foreach_set('vector', [0.8233, 0.6675, 0.8184, 0.6884, 0.8023, 0.6888, 0.8021, 0.6717, 0.8063, 0.7882, 0.8059, 0.8019, 0.78, 0.8042, 0.7785, 0.7907, 0.1665, 0.9145, 0.1665, 0.9325, 0.1367, 0.9309, 0.1367, 0.9165, 0.8018, 0.7024, 0.8031, 0.7162, 0.7749, 0.7156, 0.7755, 0.7018, 0.2736, 0.9156, 0.2737, 0.9336, 0.2458, 0.9316, 0.2458, 0.9172, 0.2458, 0.9172, 0.2458, 0.9316, 0.2181, 0.9247, 0.2195, 0.9145, 0.7755, 0.7018, 0.7749, 0.7156, 0.7481, 0.7136, 0.7486, 0.7026, 0.1367, 0.9165, 0.1367, 0.9309, 0.1105, 0.9336, 0.109, 0.9234, 0.7785, 0.7907, 0.78, 0.8042, 0.7554, 0.8034, 0.7545, 0.7958, 0.7554, 0.8034, 0.7461, 0.806, 0.7449, 0.7952, 0.7545, 0.7958, 0.8031, 0.7162, 0.8083, 0.7303, 0.7775, 0.7313, 0.7781, 0.7172, 0.8102, 0.7741, 0.8063, 0.7882, 0.7818, 0.7892, 0.7802, 0.7756, 0.1665, 0.9325, 0.1665, 0.9145, 0.1924, 0.9165, 0.1924, 0.9309, 0.1924, 0.9309, 0.1924, 0.9165, 0.2181, 0.9234, 0.2167, 0.9336, 0.7802, 0.7756, 0.7818, 0.7892, 0.7588, 0.7885, 0.7579, 0.7809, 0.7781, 0.7172, 0.7775, 0.7313, 0.7521, 0.7298, 0.7524, 0.7185, 0.3525, 0.9171, 0.3526, 0.93, 0.3284, 0.9326, 0.3269, 0.9234, 0.7588, 0.7885, 0.7492, 0.7903, 0.7492, 0.7793, 0.7579, 0.7809, 0.8023, 0.6888, 0.8018, 0.7024, 0.7779, 0.7004, 0.7792, 0.6871, 0.2737, 0.9336, 0.2736, 0.9156, 0.2992, 0.9173, 0.2993, 0.9317, 0.8021, 0.6717, 0.8023, 0.6888, 0.7792, 0.6871, 0.778, 0.6741, 0.8059, 0.8019, 0.8078, 0.8154, 0.7842, 0.8195, 0.7823, 0.806, 0.7823, 0.806, 0.7842, 0.8195, 0.7595, 0.8194, 0.7584, 0.8118, 0.778, 0.6741, 0.7792, 0.6871, 0.7534, 0.6849, 0.7533, 0.6752, 0.2993, 0.9317, 0.2992, 0.9173, 0.3254, 0.9145, 0.3269, 0.9247, 0.7792, 0.6871, 0.7779, 0.7004, 0.7518, 0.6956, 0.7534, 0.6849, 0.7595, 0.8194, 0.7502, 0.8222, 0.7488, 0.8114, 0.7584, 0.8118, 0.8713, 0.6734, 0.8504, 0.6894, 0.839, 0.6677, 0.8535, 0.6586, 0.8287, 0.8189, 0.8531, 0.8087, 0.847, 0.8304, 0.8337, 0.8374, 0.8504, 0.6894, 0.8184, 0.6884, 0.8242, 0.6647, 0.839, 0.6677, 0.8073, 0.8217, 0.8287, 0.8189, 0.8337, 0.8374, 0.8192, 0.8426, 0.8192, 0.8426, 0.8337, 0.8374, 0.8358, 0.856, 0.8254, 0.8575, 0.839, 0.6677, 0.8242, 0.6647, 0.8189, 0.6484, 0.8269, 0.6453, 0.8337, 0.8374, 0.847, 0.8304, 0.8442, 0.8547, 0.8358, 0.856, 0.8535, 0.6586, 0.839, 0.6677, 0.8269, 0.6453, 0.8404, 0.6372, 0.8254, 0.8575, 0.8358, 0.856, 0.8387, 0.864, 0.8241, 0.8653, 0.8676, 0.7116, 0.8504, 0.6894, 0.8713, 0.6734, 0.8749, 0.6985, 0.8654, 0.7327, 0.845, 0.7193, 0.8504, 0.6894, 0.8676, 0.7116, 0.8631, 0.7478, 0.8423, 0.744, 0.845, 0.7193, 0.8654, 0.7327, 0.8683, 0.7836, 0.8462, 0.7828, 0.8422, 0.7616, 0.8641, 0.7633, 0.8749, 0.7973, 0.8531, 0.8087, 0.8462, 0.7828, 0.8683, 0.7836, 0.7686, 0.7679, 0.759, 0.7682, 0.7607, 0.7576, 0.7689, 0.7604, 0.791, 0.7472, 0.7911, 0.7586, 0.7689, 0.7604, 0.7678, 0.7518, 0.7892, 0.7342, 0.791, 0.7472, 0.7678, 0.7518, 0.7654, 0.741, 0.7911, 0.7586, 0.7909, 0.772, 0.7686, 0.7679, 0.7689, 0.7604, 0.405, 0.93, 0.4049, 0.9156, 0.4307, 0.9224, 0.4293, 0.9326, 0.8166, 0.7592, 0.8102, 0.7741, 0.7909, 0.772, 0.7911, 0.7586, 0.8083, 0.7303, 0.8155, 0.7445, 0.791, 0.7472, 0.7892, 0.7342, 0.8155, 0.7445, 0.8166, 0.7592, 0.7911, 0.7586, 0.791, 0.7472, 0.8631, 0.7478, 0.8641, 0.7633, 0.8422, 0.7616, 0.8423, 0.744, 0.8423, 0.744, 0.8422, 0.7616, 0.8286, 0.7603, 0.8273, 0.7445, 0.8155, 0.7445, 0.8273, 0.7445, 0.8286, 0.7603, 0.8166, 0.7592, 0.8031, 0.7162, 0.845, 0.7193, 0.8247, 0.7304, 0.8083, 0.7303, 0.8155, 0.7445, 0.8083, 0.7303, 0.8247, 0.7304, 0.8273, 0.7445, 0.8423, 0.744, 0.8273, 0.7445, 0.8247, 0.7304, 0.845, 0.7193, 0.8018, 0.7024, 0.824, 0.703, 0.845, 0.7193, 0.8031, 0.7162, 0.8184, 0.6884, 0.8504, 0.6894, 0.845, 0.7193, 0.824, 0.703, 0.8184, 0.6884, 0.824, 0.703, 0.8018, 0.7024, 0.8023, 0.6888, 0.8059, 0.8019, 0.8063, 0.7882, 0.8462, 0.7828, 0.8268, 0.7995, 0.8063, 0.7882, 0.8102, 0.7741, 0.8255, 0.7731, 0.8462, 0.7828, 0.8287, 0.8189, 0.8268, 0.7995, 0.8462, 0.7828, 0.8531, 0.8087, 0.8422, 0.7616, 0.8462, 0.7828, 0.8255, 0.7731, 0.8286, 0.7603, 0.8166, 0.7592, 0.8286, 0.7603, 0.8255, 0.7731, 0.8102, 0.7741, 0.8287, 0.8189, 0.8078, 0.8154, 0.8059, 0.8019, 0.8268, 0.7995, 0.3525, 0.9171, 0.3844, 0.9145, 0.3844, 0.9316, 0.3526, 0.93, 0.4049, 0.9156, 0.405, 0.93, 0.3844, 0.9316, 0.3844, 0.9145, 0.1543, 0.7138, 0.1282, 0.755, 0.08705, 0.7584, 0.1069, 0.6967, 0.3068, 0.777, 0.2868, 0.7267, 0.3357, 0.7344, 0.3475, 0.7716, 0.318, 0.4817, 0.2632, 0.4744, 0.25, 0.4461, 0.3103, 0.4233, 0.1747, 0.4721, 0.1299, 0.4723, 0.1221, 0.4394, 0.174, 0.4462, 0.1299, 0.4723, 0.09541, 0.4835, 0.07737, 0.4268, 0.1221, 0.4394, 0.3716, 0.4796, 0.318, 0.4817, 0.3103, 0.4233, 0.3718, 0.3628, 0.2632, 0.4744, 0.1747, 0.4721, 0.174, 0.4462, 0.25, 0.4461, 0.8542, 0.3139, 0.843, 0.3347, 0.7854, 0.3254, 0.8043, 0.2889, 0.8666, 0.3639, 0.8889, 0.3546, 0.9096, 0.4081, 0.8714, 0.4244, 0.8889, 0.3546, 0.9102, 0.3427, 0.941, 0.3905, 0.9096, 0.4081, 0.867, 0.2938, 0.8542, 0.3139, 0.8043, 0.2889, 0.8222, 0.2607, 0.7609, 0.4033, 0.7699, 0.4218, 0.7559, 0.4326, 0.7449, 0.4118, 0.7699, 0.4218, 0.7905, 0.4389, 0.7794, 0.4531, 0.7559, 0.4326, 0.3475, 0.7716, 0.3357, 0.7344, 0.3713, 0.7149, 0.3712, 0.7446, 0.1069, 0.6967, 0.08705, 0.7584, 0.06845, 0.716, 0.07833, 0.6853, 0.9311, 0.1307, 0.9226, 0.09361, 0.9438, 0.09794, 0.9674, 0.1309, 0.9371, 0.0008961, 0.9126, 0.0366, 0.8861, 0.03373, 0.8952, 0.007827, 0.3713, 0.7149, 0.3357, 0.7344, 0.3195, 0.6682, 0.3713, 0.6696, 0.1069, 0.6967, 0.07833, 0.6853, 0.0945, 0.6336, 0.134, 0.6479, 0.2471, 0.6893, 0.3195, 0.6682, 0.3357, 0.7344, 0.2868, 0.7267, 0.1858, 0.6758, 0.1543, 0.7138, 0.1069, 0.6967, 0.134, 0.6479, 0.8952, 0.007827, 0.8861, 0.03373, 0.8649, 0.03149, 0.8651, 3.3e-08, 0.8651, 3.3e-08, 0.8649, 0.03149, 0.8349, 0.03126, 0.8317, 0.0, 0.8317, 0.0, 0.8349, 0.03126, 0.8033, 0.04346, 0.7878, 0.01809, 0.6741, 0.9492, 0.6729, 0.9179, 0.7179, 0.9179, 0.7449, 0.9459, 0.7203, 0.9734, 0.6751, 0.9684, 0.6741, 0.9492, 0.7449, 0.9459, 0.1661, 0.9093, 0.1458, 0.9137, 0.1402, 0.8867, 0.1603, 0.8813, 0.1603, 0.8813, 0.1402, 0.8867, 0.1299, 0.8613, 0.1513, 0.8533, 0.1513, 0.8533, 0.1299, 0.8613, 0.1248, 0.8462, 0.1456, 0.8365, 0.1456, 0.8365, 0.1248, 0.8462, 0.1161, 0.8211, 0.1267, 0.8162, 0.1267, 0.8162, 0.1161, 0.8211, 0.1045, 0.7985, 0.1226, 0.7881, 0.1226, 0.7881, 0.1045, 0.7985, 0.09484, 0.7844, 0.1131, 0.7756, 0.1226, 0.7881, 0.1496, 0.7717, 0.1554, 0.7979, 0.1267, 0.8162, 0.1267, 0.8162, 0.1554, 0.7979, 0.1766, 0.8207, 0.1456, 0.8365, 0.1456, 0.8365, 0.1766, 0.8207, 0.2184, 0.8348, 0.1513, 0.8533, 0.1513, 0.8533, 0.2184, 0.8348, 0.2405, 0.869, 0.1603, 0.8813, 0.2307, 0.9068, 0.1661, 0.9093, 0.1603, 0.8813, 0.2405, 0.869, 0.1131, 0.7756, 0.1563, 0.7319, 0.1496, 0.7717, 0.1226, 0.7881, 0.6292, 0.7765, 0.6196, 0.789, 0.5927, 0.7725, 0.5862, 0.7327, 0.5112, 0.9073, 0.5015, 0.8694, 0.5817, 0.882, 0.5757, 0.91, 0.5908, 0.8541, 0.5817, 0.882, 0.5015, 0.8694, 0.5237, 0.8354, 0.5965, 0.8373, 0.5908, 0.8541, 0.5237, 0.8354, 0.5656, 0.8214, 0.6155, 0.8171, 0.5965, 0.8373, 0.5656, 0.8214, 0.5869, 0.7986, 0.6196, 0.789, 0.6155, 0.8171, 0.5869, 0.7986, 0.5927, 0.7725, 0.6196, 0.789, 0.6292, 0.7765, 0.6475, 0.7854, 0.6378, 0.7994, 0.6155, 0.8171, 0.6196, 0.789, 0.6378, 0.7994, 0.626, 0.8219, 0.5965, 0.8373, 0.6155, 0.8171, 0.626, 0.8219, 0.6173, 0.847, 0.5908, 0.8541, 0.5965, 0.8373, 0.6173, 0.847, 0.6121, 0.8622, 0.5817, 0.882, 0.5908, 0.8541, 0.6121, 0.8622, 0.6018, 0.8875, 0.5757, 0.91, 0.5817, 0.882, 0.6018, 0.8875, 0.596, 0.9145, 0.8934, 0.8701, 0.917, 0.8985, 0.8464, 0.8926, 0.8481, 0.8735, 0.8464, 0.8926, 0.917, 0.8985, 0.889, 0.9255, 0.844, 0.9238, 0.8302, 0.2604, 0.7866, 0.2418, 0.8023, 0.2166, 0.8338, 0.2291, 0.8636, 0.2607, 0.8302, 0.2604, 0.8338, 0.2291, 0.8638, 0.2292, 0.8938, 0.2533, 0.8636, 0.2607, 0.8638, 0.2292, 0.885, 0.2272, 0.5569, 0.6764, 0.6088, 0.6487, 0.6357, 0.6977, 0.5882, 0.7145, 0.4955, 0.6898, 0.4557, 0.727, 0.4067, 0.7345, 0.4232, 0.6684, 0.6357, 0.6977, 0.6088, 0.6487, 0.6504, 0.6341, 0.6643, 0.6864, 0.3713, 0.7149, 0.3713, 0.6696, 0.4232, 0.6684, 0.4067, 0.7345, 0.9356, 0.2607, 0.8938, 0.2533, 0.885, 0.2272, 0.9115, 0.2247, 0.9311, 0.1307, 0.9674, 0.1309, 0.9434, 0.1637, 0.9222, 0.1678, 0.6357, 0.6977, 0.6643, 0.6864, 0.674, 0.7171, 0.6553, 0.7594, 0.3948, 0.7717, 0.3712, 0.7446, 0.3713, 0.7149, 0.4067, 0.7345, 0.763, 0.5489, 0.7449, 0.55, 0.749, 0.5183, 0.7672, 0.5217, 0.7686, 0.5692, 0.7506, 0.5735, 0.7449, 0.55, 0.763, 0.5489, 0.9248, 0.5813, 0.9129, 0.6372, 0.88, 0.6277, 0.9013, 0.5745, 0.9004, 0.5196, 0.8799, 0.4643, 0.916, 0.4564, 0.9248, 0.5142, 0.8769, 0.5276, 0.8393, 0.4777, 0.8799, 0.4643, 0.9004, 0.5196, 0.9013, 0.5745, 0.88, 0.6277, 0.8405, 0.6125, 0.8785, 0.5661, 0.4802, 0.4747, 0.4934, 0.4464, 0.5694, 0.4467, 0.5686, 0.4727, 0.3716, 0.4796, 0.3718, 0.3628, 0.4332, 0.4234, 0.4253, 0.4819, 0.6136, 0.473, 0.6214, 0.4401, 0.6662, 0.4277, 0.648, 0.4844, 0.5686, 0.4727, 0.5694, 0.4467, 0.6214, 0.4401, 0.6136, 0.473, 0.4253, 0.4819, 0.4332, 0.4234, 0.4934, 0.4464, 0.4802, 0.4747, 0.4355, 0.7772, 0.3948, 0.7717, 0.4067, 0.7345, 0.4557, 0.727, 0.5882, 0.7145, 0.6357, 0.6977, 0.6553, 0.7594, 0.6141, 0.7559, 0.6741, 0.9492, 0.6259, 0.9498, 0.6249, 0.9145, 0.6729, 0.9179, 0.6259, 0.9498, 0.5725, 0.952, 0.5867, 0.9191, 0.6249, 0.9145, 0.8714, 0.4244, 0.8307, 0.4424, 0.8197, 0.4211, 0.8666, 0.3639, 0.8307, 0.4424, 0.7981, 0.4564, 0.7905, 0.4389, 0.8197, 0.4211, 0.6751, 0.9684, 0.6274, 0.9725, 0.6259, 0.9498, 0.6741, 0.9492, 0.6274, 0.9725, 0.589, 0.9734, 0.5725, 0.952, 0.6259, 0.9498, 0.843, 0.3347, 0.7838, 0.3775, 0.7639, 0.3635, 0.7854, 0.3254, 0.7838, 0.3775, 0.7609, 0.4033, 0.7449, 0.3931, 0.7639, 0.3635, 0.8666, 0.3639, 0.8197, 0.4211, 0.8003, 0.3938, 0.8423, 0.359, 0.8197, 0.4211, 0.7905, 0.4389, 0.7699, 0.4218, 0.8003, 0.3938, 0.8423, 0.359, 0.8003, 0.3938, 0.7838, 0.3775, 0.843, 0.3347, 0.8003, 0.3938, 0.7699, 0.4218, 0.7609, 0.4033, 0.7838, 0.3775, 0.8785, 0.5661, 0.8039, 0.5734, 0.8055, 0.5497, 0.8615, 0.5479, 0.8039, 0.5734, 0.7686, 0.5692, 0.763, 0.5489, 0.8055, 0.5497, 0.8615, 0.5479, 0.8055, 0.5497, 0.8019, 0.5155, 0.8769, 0.5276, 0.8055, 0.5497, 0.763, 0.5489, 0.7672, 0.5217, 0.8019, 0.5155, 0.8405, 0.6125, 0.7981, 0.5978, 0.8039, 0.5734, 0.8785, 0.5661, 0.7981, 0.5978, 0.7633, 0.588, 0.7686, 0.5692, 0.8039, 0.5734, 0.8464, 0.8926, 0.7982, 0.8902, 0.8006, 0.8676, 0.8481, 0.8735, 0.7982, 0.8902, 0.7449, 0.8861, 0.7623, 0.8653, 0.8006, 0.8676, 0.8769, 0.5276, 0.8019, 0.5155, 0.7958, 0.4915, 0.8393, 0.4777, 0.8019, 0.5155, 0.7672, 0.5217, 0.7612, 0.503, 0.7958, 0.4915, 0.844, 0.9238, 0.7959, 0.9255, 0.7982, 0.8902, 0.8464, 0.8926, 0.7959, 0.9255, 0.7579, 0.9195, 0.7449, 0.8861, 0.7982, 0.8902, 0.1716, 0.1131, 0.1452, 0.07625, 0.1668, 0.06514, 0.205, 0.1011, 0.1439, 0.1327, 0.1232, 0.09593, 0.1452, 0.07625, 0.1716, 0.1131, 0.1154, 0.1549, 0.09908, 0.1141, 0.1232, 0.09593, 0.1439, 0.1327, 0.09181, 0.172, 0.07877, 0.1274, 0.09908, 0.1141, 0.1154, 0.1549, 0.05923, 0.1839, 0.04635, 0.1448, 0.07877, 0.1274, 0.09181, 0.172, 0.02297, 0.189, 0.008132, 0.1368, 0.04635, 0.1448, 0.05923, 0.1839, 0.6851, 0.1845, 0.6982, 0.1454, 0.7365, 0.1375, 0.7215, 0.1898, 0.6525, 0.1725, 0.6657, 0.1278, 0.6982, 0.1454, 0.6851, 0.1845, 0.629, 0.1553, 0.6454, 0.1145, 0.6657, 0.1278, 0.6525, 0.1725, 0.6005, 0.1329, 0.6213, 0.09618, 0.6454, 0.1145, 0.629, 0.1553, 0.5728, 0.1132, 0.5993, 0.07639, 0.6213, 0.09618, 0.6005, 0.1329, 0.5393, 0.1012, 0.5777, 0.0652, 0.5993, 0.07639, 0.5728, 0.1132, 0.174, 0.4462, 0.1755, 0.4128, 0.2423, 0.4241, 0.25, 0.4461, 0.1755, 0.4128, 0.1625, 0.3571, 0.2111, 0.3401, 0.2423, 0.4241, 0.1221, 0.4394, 0.1196, 0.4055, 0.1755, 0.4128, 0.174, 0.4462, 0.1196, 0.4055, 0.1123, 0.3548, 0.1625, 0.3571, 0.1755, 0.4128, 0.25, 0.4461, 0.2423, 0.4241, 0.3015, 0.4019, 0.3103, 0.4233, 0.2423, 0.4241, 0.2111, 0.3401, 0.2479, 0.3062, 0.3015, 0.4019, 0.3103, 0.4233, 0.3015, 0.4019, 0.3436, 0.3151, 0.3718, 0.3628, 0.3015, 0.4019, 0.2479, 0.3062, 0.2762, 0.2533, 0.3436, 0.3151, 0.07737, 0.4268, 0.0729, 0.4072, 0.1196, 0.4055, 0.1221, 0.4394, 0.0729, 0.4072, 0.05984, 0.3512, 0.1123, 0.3548, 0.1196, 0.4055, 0.3718, 0.3628, 0.3436, 0.3151, 0.3536, 0.252, 0.3719, 0.2349, 0.3436, 0.3151, 0.2762, 0.2533, 0.3008, 0.2314, 0.3536, 0.252, 0.3719, 0.2349, 0.3902, 0.252, 0.4001, 0.3152, 0.3718, 0.3628, 0.3902, 0.252, 0.4431, 0.2315, 0.4677, 0.2534, 0.4001, 0.3152, 0.6214, 0.4401, 0.6241, 0.4062, 0.6708, 0.4081, 0.6662, 0.4277, 0.6241, 0.4062, 0.6315, 0.3554, 0.684, 0.352, 0.6708, 0.4081, 0.3718, 0.3628, 0.4001, 0.3152, 0.442, 0.4021, 0.4332, 0.4234, 0.4001, 0.3152, 0.4677, 0.2534, 0.4959, 0.3064, 0.442, 0.4021, 0.4332, 0.4234, 0.442, 0.4021, 0.5012, 0.4244, 0.4934, 0.4464, 0.442, 0.4021, 0.4959, 0.3064, 0.5326, 0.3405, 0.5012, 0.4244, 0.5694, 0.4467, 0.5681, 0.4134, 0.6241, 0.4062, 0.6214, 0.4401, 0.5681, 0.4134, 0.5813, 0.3577, 0.6315, 0.3554, 0.6241, 0.4062, 0.4934, 0.4464, 0.5012, 0.4244, 0.5681, 0.4134, 0.5694, 0.4467, 0.5012, 0.4244, 0.5326, 0.3405, 0.5813, 0.3577, 0.5681, 0.4134, 0.192, 0.6126, 0.205, 0.5404, 0.275, 0.5636, 0.2698, 0.6138, 0.2698, 0.6138, 0.275, 0.5636, 0.3089, 0.5734, 0.3089, 0.6066, 0.3715, 0.57, 0.3715, 0.5956, 0.3089, 0.6066, 0.3089, 0.5734, 0.1417, 0.5945, 0.1394, 0.5383, 0.205, 0.5404, 0.192, 0.6126, 0.1394, 0.5383, 0.1417, 0.5945, 0.104, 0.5871, 0.1059, 0.5423, 0.6373, 0.5431, 0.6391, 0.5879, 0.6012, 0.5953, 0.6038, 0.539, 0.5509, 0.6132, 0.5382, 0.5409, 0.6038, 0.539, 0.6012, 0.5953, 0.4341, 0.5736, 0.434, 0.6068, 0.3715, 0.5956, 0.3715, 0.57, 0.434, 0.6068, 0.4341, 0.5736, 0.468, 0.5639, 0.4731, 0.6142, 0.4731, 0.6142, 0.468, 0.5639, 0.5382, 0.5409, 0.5509, 0.6132, 0.1496, 0.7717, 0.2218, 0.7138, 0.2475, 0.7434, 0.1554, 0.7979, 0.2218, 0.7138, 0.2471, 0.6893, 0.2868, 0.7267, 0.2475, 0.7434, 0.1554, 0.7979, 0.2475, 0.7434, 0.2654, 0.788, 0.1766, 0.8207, 0.2475, 0.7434, 0.2868, 0.7267, 0.3068, 0.777, 0.2654, 0.788, 0.2184, 0.8348, 0.2738, 0.8235, 0.2862, 0.8647, 0.2405, 0.869, 0.2738, 0.8235, 0.3092, 0.8175, 0.302, 0.8637, 0.2862, 0.8647, 0.293, 0.9116, 0.2819, 0.9052, 0.2862, 0.8647, 0.302, 0.8637, 0.2819, 0.9052, 0.2307, 0.9068, 0.2405, 0.869, 0.2862, 0.8647, 0.1563, 0.7319, 0.1839, 0.6886, 0.2218, 0.7138, 0.1496, 0.7717, 0.1839, 0.6886, 0.1858, 0.6758, 0.2471, 0.6893, 0.2218, 0.7138, 0.5927, 0.7725, 0.5207, 0.7143, 0.5587, 0.6893, 0.5862, 0.7327, 0.5207, 0.7143, 0.4955, 0.6898, 0.5569, 0.6764, 0.5587, 0.6893, 0.4401, 0.8639, 0.4558, 0.8649, 0.4599, 0.9055, 0.4489, 0.9119, 0.4558, 0.8649, 0.5015, 0.8694, 0.5112, 0.9073, 0.4599, 0.9055, 0.5015, 0.8694, 0.4558, 0.8649, 0.4684, 0.8239, 0.5237, 0.8354, 0.4558, 0.8649, 0.4401, 0.8639, 0.433, 0.8177, 0.4684, 0.8239, 0.5656, 0.8214, 0.4769, 0.7883, 0.4949, 0.7438, 0.5869, 0.7986, 0.4769, 0.7883, 0.4355, 0.7772, 0.4557, 0.727, 0.4949, 0.7438, 0.5869, 0.7986, 0.4949, 0.7438, 0.5207, 0.7143, 0.5927, 0.7725, 0.4949, 0.7438, 0.4557, 0.727, 0.4955, 0.6898, 0.5207, 0.7143, 0.8638, 0.2292, 0.8685, 0.1918, 0.8916, 0.1869, 0.885, 0.2272, 0.8861, 0.03373, 0.8922, 0.07417, 0.8692, 0.069, 0.8649, 0.03149, 0.8424, 0.1579, 0.869, 0.1575, 0.8685, 0.1918, 0.8388, 0.1878, 0.8338, 0.2291, 0.8388, 0.1878, 0.8685, 0.1918, 0.8638, 0.2292, 0.8427, 0.1026, 0.8395, 0.07264, 0.8692, 0.069, 0.8693, 0.1032, 0.8649, 0.03149, 0.8692, 0.069, 0.8395, 0.07264, 0.8349, 0.03126, 0.8121, 0.1562, 0.8424, 0.1579, 0.8388, 0.1878, 0.8042, 0.1851, 0.8023, 0.2166, 0.8042, 0.1851, 0.8388, 0.1878, 0.8338, 0.2291, 0.8349, 0.03126, 0.8395, 0.07264, 0.8049, 0.07494, 0.8033, 0.04346, 0.8427, 0.1026, 0.8124, 0.104, 0.8049, 0.07494, 0.8395, 0.07264, 0.8106, 0.1301, 0.8121, 0.1562, 0.7833, 0.1605, 0.7812, 0.1299, 0.8124, 0.104, 0.8106, 0.1301, 0.7812, 0.1299, 0.7837, 0.09932, 0.7529, 0.102, 0.7837, 0.09932, 0.7812, 0.1299, 0.7449, 0.1297, 0.7449, 0.1297, 0.7812, 0.1299, 0.7833, 0.1605, 0.7526, 0.1575, 0.7706, 0.9266, 0.7912, 0.9255, 0.7911, 0.9426, 0.7706, 0.941, 0.8231, 0.9281, 0.823, 0.941, 0.7911, 0.9426, 0.7912, 0.9255, 0.9185, 0.8124, 0.9211, 0.7939, 0.941, 0.7969, 0.9388, 0.8098, 0.9323, 0.7555, 0.938, 0.77, 0.9233, 0.7685, 0.9208, 0.756, 0.9076, 0.7568, 0.9208, 0.756, 0.9233, 0.7685, 0.903, 0.7771, 0.9185, 0.8124, 0.8954, 0.8017, 0.903, 0.7771, 0.9211, 0.7939, 0.9412, 0.7837, 0.903, 0.7771, 0.9233, 0.7685, 0.938, 0.77, 0.941, 0.7969, 0.9211, 0.7939, 0.903, 0.7771, 0.9412, 0.7837, 0.9333, 0.6872, 0.9487, 0.6882, 0.9487, 0.7014, 0.9274, 0.7011, 0.9333, 0.6872, 0.9274, 0.7011, 0.9065, 0.716, 0.9024, 0.6871, 0.9487, 0.7014, 0.9469, 0.7146, 0.9065, 0.716, 0.9274, 0.7011, 0.9082, 0.7399, 0.9065, 0.716, 0.9257, 0.7274, 0.9227, 0.741, 0.934, 0.7413, 0.9227, 0.741, 0.9257, 0.7274, 0.9414, 0.7279, 0.9469, 0.7146, 0.9414, 0.7279, 0.9257, 0.7274, 0.9065, 0.716, 0.934, 0.7413, 0.9323, 0.7555, 0.9208, 0.756, 0.9227, 0.741, 0.9082, 0.7399, 0.9227, 0.741, 0.9208, 0.756, 0.9076, 0.7568, 0.888, 0.7427, 0.9082, 0.7399, 0.9076, 0.7568, 0.8865, 0.7577, 0.934, 0.7413, 0.9574, 0.7448, 0.957, 0.7558, 0.9323, 0.7555, 0.9414, 0.7279, 0.9597, 0.7324, 0.9574, 0.7448, 0.934, 0.7413, 0.9323, 0.7555, 0.957, 0.7558, 0.9567, 0.7688, 0.938, 0.77, 0.7706, 0.941, 0.7463, 0.9436, 0.7449, 0.9334, 0.7706, 0.9266, 0.957, 0.7558, 0.9783, 0.7583, 0.9783, 0.7656, 0.9567, 0.7688, 0.9597, 0.7324, 0.9823, 0.7399, 0.9797, 0.7502, 0.9574, 0.7448, 0.9574, 0.7448, 0.9797, 0.7502, 0.9783, 0.7583, 0.957, 0.7558, 0.9783, 0.7656, 0.9783, 0.7583, 0.9862, 0.756, 0.9874, 0.7662, 0.8749, 0.79, 0.8818, 0.7771, 0.903, 0.7771, 0.8954, 0.8017, 0.8818, 0.7771, 0.8865, 0.7577, 0.9076, 0.7568, 0.903, 0.7771, 0.888, 0.7427, 0.8864, 0.7281, 0.9065, 0.716, 0.9082, 0.7399, 0.8864, 0.7281, 0.8851, 0.7078, 0.9024, 0.6871, 0.9065, 0.716, 0.8851, 0.7078, 0.8785, 0.6949, 0.8829, 0.6708, 0.9024, 0.6871, 0.9203, 0.8497, 0.9212, 0.8573, 0.9073, 0.8555, 0.9104, 0.8479, 0.9006, 0.6573, 0.9139, 0.6372, 0.9267, 0.6455, 0.9142, 0.6666, 0.913, 0.8301, 0.9104, 0.8479, 0.9023, 0.8463, 0.9005, 0.8228, 0.9142, 0.6666, 0.9267, 0.6455, 0.9342, 0.6488, 0.9286, 0.6643, 0.9268, 0.8356, 0.9203, 0.8497, 0.9104, 0.8479, 0.913, 0.8301, 0.939, 0.8159, 0.9268, 0.8356, 0.913, 0.8301, 0.9185, 0.8124, 0.9024, 0.6871, 0.9142, 0.6666, 0.9286, 0.6643, 0.9333, 0.6872, 0.9185, 0.8124, 0.913, 0.8301, 0.9005, 0.8228, 0.8954, 0.8017, 0.8829, 0.6708, 0.9006, 0.6573, 0.9142, 0.6666, 0.9024, 0.6871, 0.9851, 0.8155, 0.9864, 0.8082, 0.9957, 0.8082, 0.9939, 0.8186, 0.971, 0.6874, 0.9959, 0.6863, 0.9971, 0.6966, 0.9718, 0.7003, 0.4913, 0.9317, 0.4636, 0.9247, 0.4651, 0.9145, 0.4913, 0.9173, 0.9727, 0.675, 0.9964, 0.677, 0.9959, 0.6863, 0.971, 0.6874, 0.9636, 0.8018, 0.9864, 0.8082, 0.9851, 0.8155, 0.9613, 0.8147, 0.941, 0.7969, 0.9636, 0.8018, 0.9613, 0.8147, 0.9388, 0.8098, 0.9496, 0.6718, 0.9727, 0.675, 0.971, 0.6874, 0.9487, 0.6882, 0.5169, 0.9336, 0.4913, 0.9317, 0.4913, 0.9173, 0.5169, 0.9156, 0.9487, 0.6882, 0.971, 0.6874, 0.9718, 0.7003, 0.9487, 0.7014, 0.9869, 0.7858, 0.988, 0.7785, 0.9964, 0.7773, 0.996, 0.7879, 0.8231, 0.9281, 0.8487, 0.9344, 0.8472, 0.9436, 0.823, 0.941, 0.971, 0.7165, 0.9956, 0.7187, 0.9955, 0.7295, 0.971, 0.7301, 0.9668, 0.7725, 0.988, 0.7785, 0.9869, 0.7858, 0.9647, 0.7856, 0.02571, 0.9309, 0.001405, 0.9336, 0.0, 0.9234, 0.0257, 0.9165, 0.05161, 0.9325, 0.02571, 0.9309, 0.0257, 0.9165, 0.0516, 0.9145, 0.938, 0.77, 0.9668, 0.7725, 0.9647, 0.7856, 0.9412, 0.7837, 0.9469, 0.7146, 0.971, 0.7165, 0.971, 0.7301, 0.9414, 0.7279, 0.9896, 0.8003, 0.9907, 0.793, 1.0, 0.7928, 0.9984, 0.8031, 0.9678, 0.7872, 0.9907, 0.793, 0.9896, 0.8003, 0.9659, 0.8001, 0.08141, 0.9165, 0.109, 0.9234, 0.1076, 0.9336, 0.08142, 0.9309, 0.974, 0.7018, 0.9999, 0.7035, 1.0, 0.7141, 0.9741, 0.715, 0.5447, 0.9172, 0.5711, 0.9145, 0.5725, 0.9247, 0.5447, 0.9316, 0.5169, 0.9156, 0.5447, 0.9172, 0.5447, 0.9316, 0.5169, 0.9336, 0.9487, 0.7014, 0.974, 0.7018, 0.9741, 0.715, 0.9469, 0.7146, 0.0516, 0.9145, 0.08141, 0.9165, 0.08142, 0.9309, 0.05161, 0.9325, 0.9412, 0.7837, 0.9678, 0.7872, 0.9659, 0.8001, 0.941, 0.7969, 0.9293, 0.667, 0.9496, 0.6718, 0.9487, 0.6882, 0.9333, 0.6872, 0.1858, 0.6758, 0.1871, 0.6474, 0.2649, 0.65, 0.2471, 0.6893, 0.1871, 0.6474, 0.192, 0.6126, 0.2698, 0.6138, 0.2649, 0.65, 0.2649, 0.65, 0.2698, 0.6138, 0.3089, 0.6066, 0.3142, 0.6336, 0.3715, 0.5956, 0.3714, 0.6286, 0.3142, 0.6336, 0.3089, 0.6066, 0.134, 0.6479, 0.1381, 0.6226, 0.1871, 0.6474, 0.1858, 0.6758, 0.1381, 0.6226, 0.1417, 0.5945, 0.192, 0.6126, 0.1871, 0.6474, 0.1417, 0.5945, 0.1381, 0.6226, 0.0995, 0.6106, 0.104, 0.5871, 0.1381, 0.6226, 0.134, 0.6479, 0.0945, 0.6336, 0.0995, 0.6106, 0.6391, 0.5879, 0.6435, 0.6115, 0.6048, 0.6234, 0.6012, 0.5953, 0.6435, 0.6115, 0.6504, 0.6341, 0.6088, 0.6487, 0.6048, 0.6234, 0.5569, 0.6764, 0.5557, 0.6481, 0.6048, 0.6234, 0.6088, 0.6487, 0.5557, 0.6481, 0.5509, 0.6132, 0.6012, 0.5953, 0.6048, 0.6234, 0.434, 0.6068, 0.4286, 0.6338, 0.3714, 0.6286, 0.3715, 0.5956, 0.4286, 0.6338, 0.434, 0.6068, 0.4731, 0.6142, 0.4779, 0.6503, 0.4955, 0.6898, 0.4779, 0.6503, 0.5557, 0.6481, 0.5569, 0.6764, 0.4779, 0.6503, 0.4731, 0.6142, 0.5509, 0.6132, 0.5557, 0.6481, 0.629, 0.1553, 0.5947, 0.2145, 0.5709, 0.1905, 0.6005, 0.1329, 0.6525, 0.1725, 0.6245, 0.2368, 0.5947, 0.2145, 0.629, 0.1553, 0.6005, 0.1329, 0.5709, 0.1905, 0.5373, 0.1828, 0.5728, 0.1132, 0.5393, 0.1012, 0.5728, 0.1132, 0.5373, 0.1828, 0.5065, 0.1705, 0.7215, 0.1898, 0.6872, 0.2621, 0.6558, 0.2491, 0.6851, 0.1845, 0.6851, 0.1845, 0.6558, 0.2491, 0.6245, 0.2368, 0.6525, 0.1725, 0.4959, 0.3064, 0.5709, 0.1905, 0.5947, 0.2145, 0.5326, 0.3405, 0.4677, 0.2534, 0.5373, 0.1828, 0.5709, 0.1905, 0.4959, 0.3064, 0.4431, 0.2315, 0.5065, 0.1705, 0.5373, 0.1828, 0.4677, 0.2534, 0.5326, 0.3405, 0.5947, 0.2145, 0.6245, 0.2368, 0.5813, 0.3577, 0.6315, 0.3554, 0.5813, 0.3577, 0.6245, 0.2368, 0.6558, 0.2491, 0.684, 0.352, 0.6315, 0.3554, 0.6558, 0.2491, 0.6872, 0.2621, 0.1732, 0.1901, 0.2068, 0.1826, 0.2762, 0.2533, 0.2479, 0.3062, 0.1494, 0.2141, 0.1732, 0.1901, 0.2479, 0.3062, 0.2111, 0.3401, 0.1196, 0.2362, 0.1494, 0.2141, 0.2111, 0.3401, 0.1625, 0.3571, 0.1732, 0.1901, 0.1439, 0.1327, 0.1716, 0.1131, 0.2068, 0.1826, 0.2068, 0.1826, 0.1716, 0.1131, 0.205, 0.1011, 0.2376, 0.1704, 0.1494, 0.2141, 0.1154, 0.1549, 0.1439, 0.1327, 0.1732, 0.1901, 0.1196, 0.2362, 0.09181, 0.172, 0.1154, 0.1549, 0.1494, 0.2141, 0.2068, 0.1826, 0.2376, 0.1704, 0.3008, 0.2314, 0.2762, 0.2533, 0.08833, 0.2484, 0.1123, 0.3548, 0.05984, 0.3512, 0.05692, 0.2614, 0.08833, 0.2484, 0.1196, 0.2362, 0.1625, 0.3571, 0.1123, 0.3548, 0.08833, 0.2484, 0.05692, 0.2614, 0.02297, 0.189, 0.05923, 0.1839, 0.08833, 0.2484, 0.05923, 0.1839, 0.09181, 0.172, 0.1196, 0.2362, 0.1452, 0.07625, 0.1232, 0.04557, 0.142, 0.03257, 0.1668, 0.06514, 0.1232, 0.04557, 0.1013, 0.0149, 0.1171, 3.3e-08, 0.142, 0.03257, 0.1232, 0.09593, 0.1026, 0.06103, 0.1232, 0.04557, 0.1452, 0.07625, 0.1026, 0.06103, 0.08197, 0.02613, 0.1013, 0.0149, 0.1232, 0.04557, 0.09908, 0.1141, 0.08025, 0.07402, 0.1026, 0.06103, 0.1232, 0.09593, 0.08025, 0.07402, 0.06143, 0.03395, 0.08197, 0.02613, 0.1026, 0.06103, 0.07877, 0.1274, 0.05976, 0.08386, 0.08025, 0.07402, 0.09908, 0.1141, 0.05976, 0.08386, 0.04074, 0.04034, 0.06143, 0.03395, 0.08025, 0.07402, 0.04635, 0.1448, 0.03339, 0.09607, 0.05976, 0.08386, 0.07877, 0.1274, 0.03339, 0.09607, 0.02042, 0.04733, 0.04074, 0.04034, 0.05976, 0.08386, 0.008132, 0.1368, 0.004066, 0.09587, 0.03339, 0.09607, 0.04635, 0.1448, 0.004066, 0.09587, 0.0, 0.05495, 0.02042, 0.04733, 0.03339, 0.09607, 0.6982, 0.1454, 0.7113, 0.09658, 0.7407, 0.09648, 0.7365, 0.1375, 0.7113, 0.09658, 0.7245, 0.04777, 0.7449, 0.05548, 0.7407, 0.09648, 0.6657, 0.1278, 0.6849, 0.08426, 0.7113, 0.09658, 0.6982, 0.1454, 0.6849, 0.08426, 0.7041, 0.0407, 0.7245, 0.04777, 0.7113, 0.09658, 0.6454, 0.1145, 0.6644, 0.07434, 0.6849, 0.08426, 0.6657, 0.1278, 0.6644, 0.07434, 0.6834, 0.03423, 0.7041, 0.0407, 0.6849, 0.08426, 0.6213, 0.09618, 0.642, 0.06125, 0.6644, 0.07434, 0.6454, 0.1145, 0.642, 0.06125, 0.6628, 0.02632, 0.6834, 0.03423, 0.6644, 0.07434, 0.5993, 0.07639, 0.6214, 0.04569, 0.642, 0.06125, 0.6213, 0.09618, 0.6214, 0.04569, 0.6435, 0.015, 0.6628, 0.02632, 0.642, 0.06125, 0.5777, 0.0652, 0.6027, 0.0326, 0.6214, 0.04569, 0.5993, 0.07639, 0.6027, 0.0326, 0.6277, 0.0, 0.6435, 0.015, 0.6214, 0.04569, 0.4232, 0.6684, 0.4286, 0.6338, 0.4779, 0.6503, 0.4955, 0.6898, 0.4286, 0.6338, 0.4232, 0.6684, 0.3713, 0.6696, 0.3714, 0.6286, 0.4286, 0.6338, 0.4232, 0.6684, 0.3713, 0.6696, 0.3714, 0.6286, 0.4232, 0.6684, 0.4286, 0.6338, 0.4779, 0.6503, 0.4955, 0.6898, 0.4286, 0.6338, 0.4232, 0.6684, 0.3713, 0.6696, 0.3714, 0.6286, 0.4232, 0.6684, 0.4286, 0.6338, 0.4779, 0.6503, 0.4955, 0.6898, 0.4232, 0.6684, 0.4286, 0.6338, 0.4779, 0.6503, 0.4955, 0.6898, 0.3714, 0.6286, 0.3713, 0.6696, 0.3195, 0.6682, 0.3142, 0.6336, 0.2471, 0.6893, 0.2649, 0.65, 0.3142, 0.6336, 0.3195, 0.6682, 0.3714, 0.6286, 0.3713, 0.6696, 0.3195, 0.6682, 0.3142, 0.6336, 0.2471, 0.6893, 0.2649, 0.65, 0.3142, 0.6336, 0.3195, 0.6682, 0.3714, 0.6286, 0.3713, 0.6696, 0.3195, 0.6682, 0.3142, 0.6336, 0.2471, 0.6893, 0.2649, 0.65, 0.3142, 0.6336, 0.3195, 0.6682, 0.2471, 0.6893, 0.2649, 0.65, 0.3142, 0.6336, 0.3195, 0.6682, 0.1458, 0.9137, 0.1022, 0.9127, 0.09849, 0.8929, 0.1402, 0.8867, 0.1022, 0.9127, 0.05866, 0.9117, 0.0568, 0.899, 0.09849, 0.8929, 0.1402, 0.8867, 0.09849, 0.8929, 0.09146, 0.8741, 0.1299, 0.8613, 0.09849, 0.8929, 0.0568, 0.899, 0.053, 0.8868, 0.09146, 0.8741, 0.1299, 0.8613, 0.09146, 0.8741, 0.0856, 0.8583, 0.1248, 0.8462, 0.09146, 0.8741, 0.053, 0.8868, 0.0464, 0.8705, 0.0856, 0.8583, 0.1248, 0.8462, 0.0856, 0.8583, 0.07859, 0.8402, 0.1161, 0.8211, 0.0856, 0.8583, 0.0464, 0.8705, 0.04104, 0.8593, 0.07859, 0.8402, 0.1161, 0.8211, 0.07859, 0.8402, 0.06989, 0.8233, 0.1045, 0.7985, 0.07859, 0.8402, 0.04104, 0.8593, 0.03531, 0.848, 0.06989, 0.8233, 0.1045, 0.7985, 0.06989, 0.8233, 0.06001, 0.8094, 0.09484, 0.7844, 0.06989, 0.8233, 0.03531, 0.848, 0.02518, 0.8345, 0.06001, 0.8094, 0.6475, 0.7854, 0.6822, 0.8105, 0.6723, 0.8243, 0.6378, 0.7994, 0.6822, 0.8105, 0.7169, 0.8356, 0.7068, 0.8492, 0.6723, 0.8243, 0.6378, 0.7994, 0.6723, 0.8243, 0.6635, 0.8412, 0.626, 0.8219, 0.6723, 0.8243, 0.7068, 0.8492, 0.701, 0.8605, 0.6635, 0.8412, 0.626, 0.8219, 0.6635, 0.8412, 0.6564, 0.8593, 0.6173, 0.847, 0.6635, 0.8412, 0.701, 0.8605, 0.6956, 0.8716, 0.6564, 0.8593, 0.6173, 0.847, 0.6564, 0.8593, 0.6505, 0.875, 0.6121, 0.8622, 0.6564, 0.8593, 0.6956, 0.8716, 0.6889, 0.8879, 0.6505, 0.875, 0.6121, 0.8622, 0.6505, 0.875, 0.6434, 0.8938, 0.6018, 0.8875, 0.6505, 0.875, 0.6889, 0.8879, 0.6851, 0.9001, 0.6434, 0.8938, 0.6018, 0.8875, 0.6434, 0.8938, 0.6396, 0.9136, 0.596, 0.9145, 0.6434, 0.8938, 0.6851, 0.9001, 0.6832, 0.9127, 0.6396, 0.9136, 0.5012, 0.4244, 0.5326, 0.3405, 0.5813, 0.3577, 0.5681, 0.4134, 0.4934, 0.4464, 0.5012, 0.4244, 0.5681, 0.4134, 0.5694, 0.4467, 0.5681, 0.4134, 0.5813, 0.3577, 0.6315, 0.3554, 0.6241, 0.4062, 0.5694, 0.4467, 0.5681, 0.4134, 0.6241, 0.4062, 0.6214, 0.4401, 0.442, 0.4021, 0.4959, 0.3064, 0.5326, 0.3405, 0.5012, 0.4244, 0.4332, 0.4234, 0.442, 0.4021, 0.5012, 0.4244, 0.4934, 0.4464, 0.4001, 0.3152, 0.4677, 0.2534, 0.4959, 0.3064, 0.442, 0.4021, 0.3718, 0.3628, 0.4001, 0.3152, 0.442, 0.4021, 0.4332, 0.4234, 0.6241, 0.4062, 0.6315, 0.3554, 0.684, 0.352, 0.6708, 0.4081, 0.6214, 0.4401, 0.6241, 0.4062, 0.6708, 0.4081, 0.6662, 0.4277, 0.3902, 0.252, 0.4431, 0.2315, 0.4677, 0.2534, 0.4001, 0.3152, 0.3719, 0.2349, 0.3902, 0.252, 0.4001, 0.3152, 0.3718, 0.3628, 0.3436, 0.3151, 0.2762, 0.2533, 0.3008, 0.2314, 0.3536, 0.252, 0.3718, 0.3628, 0.3436, 0.3151, 0.3536, 0.252, 0.3719, 0.2349, 0.0729, 0.4072, 0.05984, 0.3512, 0.1123, 0.3548, 0.1196, 0.4055, 0.07737, 0.4268, 0.0729, 0.4072, 0.1196, 0.4055, 0.1221, 0.4394, 0.3015, 0.4019, 0.2479, 0.3062, 0.2762, 0.2533, 0.3436, 0.3151, 0.3103, 0.4233, 0.3015, 0.4019, 0.3436, 0.3151, 0.3718, 0.3628, 0.2423, 0.4241, 0.2111, 0.3401, 0.2479, 0.3062, 0.3015, 0.4019, 0.25, 0.4461, 0.2423, 0.4241, 0.3015, 0.4019, 0.3103, 0.4233, 0.1196, 0.4055, 0.1123, 0.3548, 0.1625, 0.3571, 0.1755, 0.4128, 0.1221, 0.4394, 0.1196, 0.4055, 0.1755, 0.4128, 0.174, 0.4462, 0.1755, 0.4128, 0.1625, 0.3571, 0.2111, 0.3401, 0.2423, 0.4241, 0.174, 0.4462, 0.1755, 0.4128, 0.2423, 0.4241, 0.25, 0.4461, 0.4253, 0.4819, 0.4332, 0.4234, 0.4934, 0.4464, 0.4802, 0.4747, 0.5686, 0.4727, 0.5694, 0.4467, 0.6214, 0.4401, 0.6136, 0.473, 0.6136, 0.473, 0.6214, 0.4401, 0.6662, 0.4277, 0.648, 0.4844, 0.3716, 0.4796, 0.3718, 0.3628, 0.4332, 0.4234, 0.4253, 0.4819, 0.4802, 0.4747, 0.4934, 0.4464, 0.5694, 0.4467, 0.5686, 0.4727, 0.2632, 0.4744, 0.1747, 0.4721, 0.174, 0.4462, 0.25, 0.4461, 0.3716, 0.4796, 0.318, 0.4817, 0.3103, 0.4233, 0.3718, 0.3628, 0.1299, 0.4723, 0.09541, 0.4835, 0.07737, 0.4268, 0.1221, 0.4394, 0.1747, 0.4721, 0.1299, 0.4723, 0.1221, 0.4394, 0.174, 0.4462, 0.318, 0.4817, 0.2632, 0.4744, 0.25, 0.4461, 0.3103, 0.4233, 0.3092, 0.8175, 0.308, 0.7972, 0.3465, 0.7896, 0.3456, 0.8076, 0.308, 0.7972, 0.3068, 0.777, 0.3475, 0.7716, 0.3465, 0.7896, 0.913, 0.05491, 0.8922, 0.07417, 0.8861, 0.03373, 0.9126, 0.0366, 0.913, 0.05491, 0.8861, 0.03373, 0.913, 0.05491, 0.9133, 0.07322, 0.8922, 0.07417, 0.9121, 0.2064, 0.885, 0.2272, 0.8916, 0.1869, 0.9127, 0.1881, 0.9121, 0.2064, 0.8916, 0.1869, 0.9121, 0.2064, 0.9115, 0.2247, 0.885, 0.2272, 0.3967, 0.8077, 0.3957, 0.7897, 0.4343, 0.7974, 0.433, 0.8177, 0.3957, 0.7897, 0.3948, 0.7717, 0.4355, 0.7772, 0.4343, 0.7974, 0.2696, 0.8057, 0.2184, 0.8348, 0.1766, 0.8207, 0.2654, 0.788, 0.2696, 0.8057, 0.1766, 0.8207, 0.2696, 0.8057, 0.2738, 0.8235, 0.2184, 0.8348, 0.3068, 0.777, 0.308, 0.7972, 0.2696, 0.8057, 0.2654, 0.788, 0.308, 0.7972, 0.3092, 0.8175, 0.2738, 0.8235, 0.2696, 0.8057, 0.4727, 0.8061, 0.5656, 0.8214, 0.5237, 0.8354, 0.4684, 0.8239, 0.4727, 0.8061, 0.5237, 0.8354, 0.4727, 0.8061, 0.4769, 0.7883, 0.5656, 0.8214, 0.433, 0.8177, 0.4343, 0.7974, 0.4727, 0.8061, 0.4684, 0.8239, 0.4343, 0.7974, 0.4355, 0.7772, 0.4769, 0.7883, 0.4727, 0.8061, 0.3089, 0.5734, 0.3134, 0.5276, 0.3716, 0.5248, 0.3715, 0.57, 0.3134, 0.5276, 0.318, 0.4817, 0.3716, 0.4796, 0.3716, 0.5248, 0.275, 0.5636, 0.2691, 0.519, 0.3134, 0.5276, 0.3089, 0.5734, 0.2691, 0.519, 0.2632, 0.4744, 0.318, 0.4817, 0.3134, 0.5276, 0.205, 0.5404, 0.1898, 0.5063, 0.2691, 0.519, 0.275, 0.5636, 0.1898, 0.5063, 0.1747, 0.4721, 0.2632, 0.4744, 0.2691, 0.519, 0.1394, 0.5383, 0.1346, 0.5053, 0.1898, 0.5063, 0.205, 0.5404, 0.1346, 0.5053, 0.1299, 0.4723, 0.1747, 0.4721, 0.1898, 0.5063, 0.1059, 0.5423, 0.1006, 0.5129, 0.1346, 0.5053, 0.1394, 0.5383, 0.1006, 0.5129, 0.09541, 0.4835, 0.1299, 0.4723, 0.1346, 0.5053, 0.6038, 0.539, 0.6087, 0.506, 0.6427, 0.5137, 0.6373, 0.5431, 0.6087, 0.506, 0.6136, 0.473, 0.648, 0.4844, 0.6427, 0.5137, 0.5382, 0.5409, 0.5534, 0.5068, 0.6087, 0.506, 0.6038, 0.539, 0.5534, 0.5068, 0.5686, 0.4727, 0.6136, 0.473, 0.6087, 0.506, 0.468, 0.5639, 0.4741, 0.5193, 0.5534, 0.5068, 0.5382, 0.5409, 0.4741, 0.5193, 0.4802, 0.4747, 0.5686, 0.4727, 0.5534, 0.5068, 0.4341, 0.5736, 0.4297, 0.5278, 0.4741, 0.5193, 0.468, 0.5639, 0.4297, 0.5278, 0.4253, 0.4819, 0.4802, 0.4747, 0.4741, 0.5193, 0.3715, 0.57, 0.3716, 0.5248, 0.4297, 0.5278, 0.4341, 0.5736, 0.3716, 0.5248, 0.3716, 0.4796, 0.4253, 0.4819, 0.4297, 0.5278, 0.8427, 0.1026, 0.8395, 0.07264, 0.8692, 0.069, 0.8693, 0.1032, 0.8424, 0.1579, 0.869, 0.1575, 0.8685, 0.1918, 0.8388, 0.1878, 0.869, 0.1575, 0.8424, 0.1579, 0.8441, 0.1303, 0.8692, 0.1304, 0.8692, 0.1304, 0.8441, 0.1303, 0.8427, 0.1026, 0.8693, 0.1032, 0.8638, 0.2292, 0.8685, 0.1918, 0.8916, 0.1869, 0.885, 0.2272, 0.8861, 0.03373, 0.8922, 0.07417, 0.8692, 0.069, 0.8649, 0.03149, 0.9311, 0.1307, 0.9674, 0.1309, 0.9434, 0.1637, 0.9222, 0.1678, 0.9226, 0.09361, 0.9311, 0.1307, 0.8925, 0.1305, 0.8914, 0.1057, 0.9226, 0.09361, 0.9311, 0.1307, 0.8925, 0.1305, 0.8914, 0.1057, 0.8925, 0.1305, 0.9311, 0.1307, 0.9222, 0.1678, 0.8912, 0.1553, 0.8925, 0.1305, 0.8692, 0.1304, 0.8693, 0.1032, 0.8914, 0.1057, 0.8912, 0.1553, 0.869, 0.1575, 0.8692, 0.1304, 0.8925, 0.1305, 0.8912, 0.1553, 0.8916, 0.1869, 0.8685, 0.1918, 0.869, 0.1575, 0.8922, 0.07417, 0.8914, 0.1057, 0.8693, 0.1032, 0.8692, 0.069, 0.0, 0.0, 1.0, 0.0, 0.0, 1.0, 0.0, 0.0, 1.0, 1.0, 1.0, 0.0, 0.0, 0.0, 1.0, 0.0, 1.0, 1.0, 0.0, 1.0, 0.0, 0.0, 1.0, 0.0, 1.0, 1.0, 0.0, 1.0, 0.0, 0.0, 1.0, 0.0, 1.0, 1.0, 0.0, 0.0, 1.0, 0.0, 1.0, 1.0, 0.8434, 0.1164, 0.8106, 0.1301, 0.8124, 0.104, 0.8427, 0.1026, 0.8434, 0.1164, 0.8124, 0.104, 0.8434, 0.1164, 0.8441, 0.1303, 0.8106, 0.1301, 0.8432, 0.1441, 0.8121, 0.1562, 0.8106, 0.1301, 0.8441, 0.1303, 0.8432, 0.1441, 0.8106, 0.1301, 0.8432, 0.1441, 0.8424, 0.1579, 0.8121, 0.1562, 1.0, 0.0, 0.5, 0.0, 1.0, 1.0, 0.5, 0.0, 0.0, 0.0, 1.0, 1.0, 1.0, 0.0, 0.5, 0.0, 1.0, 1.0, 0.5, 0.0, 0.0, 0.0, 1.0, 1.0, 0.0, 0.0, 1.0, 0.0, 1.0, 1.0, 0.0, 0.0, 1.0, 0.0, 1.0, 1.0, 0.0, 0.0, 1.0, 1.0, 1.0, 0.0, 0.0, 0.0, 1.0, 1.0, 1.0, 0.0, 0.0, 0.0, 1.0, 1.0, 1.0, 0.0, 0.0, 1.0, 0.0, 0.0, 1.0, 1.0, 1.0, 0.0, 0.0, 1.0, 0.0, 0.0, 1.0, 0.0, 1.0, 1.0, 0.0, 1.0, 0.0, 0.0, 1.0, 0.0, 1.0, 1.0, 0.0, 1.0, 0.0, 0.0, 1.0, 0.0, 1.0, 1.0, 0.0, 0.0, 1.0, 1.0, 1.0, 0.0, 0.0, 0.0, 1.0, 1.0, 1.0, 0.0, 0.0, 1.0, 0.0, 0.0, 1.0, 1.0, 1.0, 0.0, 0.0, 1.0, 0.0, 0.0, 1.0, 0.0, 1.0, 1.0, 0.0, 1.0, 0.0, 0.0, 1.0, 0.0, 1.0, 1.0, 0.0, 1.0, 0.0, 0.0, 1.0, 0.0, 1.0, 1.0, 0.0, 0.0, 1.0, 1.0, 1.0, 0.0, 0.0, 0.0, 1.0, 0.0, 1.0, 1.0, 0.0, 1.0, 0.0, 0.0, 1.0, 0.0, 1.0, 1.0, 0.0, 1.0, 0.3714, 0.6286, 0.3713, 0.6696, 0.3195, 0.6682, 0.3142, 0.6336, 0.3714, 0.6286, 0.3713, 0.6696, 0.3195, 0.6682, 0.3142, 0.6336, 0.3714, 0.6286, 0.3713, 0.6696, 0.3195, 0.6682, 0.3142, 0.6336, 0.3714, 0.6286, 0.3713, 0.6696, 0.3195, 0.6682, 0.3142, 0.6336, 0.4286, 0.6338, 0.4232, 0.6684, 0.3713, 0.6696, 0.3714, 0.6286, 0.4286, 0.6338, 0.4232, 0.6684, 0.3713, 0.6696, 0.3714, 0.6286, 0.4286, 0.6338, 0.4232, 0.6684, 0.3713, 0.6696, 0.3714, 0.6286, 0.4286, 0.6338, 0.4232, 0.6684, 0.3713, 0.6696, 0.3714, 0.6286, 0.3714, 0.6286, 0.3713, 0.6696, 0.3195, 0.6682, 0.3142, 0.6336, 0.4286, 0.6338, 0.4232, 0.6684, 0.3713, 0.6696, 0.3714, 0.6286, 0.4678, -0.08453, 1.0, 0.0, 1.004, 0.5562, 0.547, 0.2005, 0.0, 0.0, 0.4678, -0.08453, 0.547, 0.2005, -0.00761, 0.5458, 0.547, 0.2005, 1.004, 0.5562, 1.0, 1.0, 0.5434, 1.226, -0.00761, 0.5458, 0.547, 0.2005, 0.5434, 1.226, 0.0, 1.0, 0.4681, -0.03754, 1.0, 0.0, 0.9926, 0.4592, 0.4551, 0.2106, 0.0, 0.0, 0.4681, -0.03754, 0.4551, 0.2106, -0.00576, 0.5803, 0.4551, 0.2106, 0.9926, 0.4592, 1.0, 1.0, 0.4983, 1.181, -0.00576, 0.5803, 0.4551, 0.2106, 0.4983, 1.181, 0.0, 1.0, 0.5502, -0.3037, 1.0, 0.0, 0.999, 0.4203, 0.5029, 0.3165, 0.0, 0.0, 0.5502, -0.3037, 0.5029, 0.3165, -0.01431, 0.418, 0.5029, 0.3165, 0.999, 0.4203, 1.0, 1.0, 0.4552, 0.798, -0.01431, 0.418, 0.5029, 0.3165, 0.4552, 0.798, 0.0, 1.0, 0.5511, -0.3112, 1.0, 0.0, 1.0, 0.521, 0.5801, 0.7089, 0.0, 0.0, 0.5511, -0.3112, 0.5801, 0.7089, -0.01078, 0.5553, 0.5801, 0.7089, 1.0, 0.521, 1.0, 1.0, 0.5051, 1.14, -0.01078, 0.5553, 0.5801, 0.7089, 0.5051, 1.14, 0.0, 1.0, 0.3045, 0.4231, 0.0, 0.0, 0.5739, 0.02486, 0.5739, 0.02486, 0.7285, 0.5462, 0.3045, 0.4231, 1.0, 1.0, 0.3045, 0.4231, 0.7285, 0.5462, 0.7285, 0.5462, 0.5739, 0.02486, 1.0, 0.0, 0.6746, 0.4148, 0.0, 0.0, 0.4336, 0.03331, 0.4336, 0.03331, 0.848, 0.4553, 0.6746, 0.4148, 1.0, 1.0, 0.6746, 0.4148, 0.848, 0.4553, 0.848, 0.4553, 0.4336, 0.03331, 1.0, 0.0, 0.7861, 0.5352, 0.0, 0.0, 0.5271, -0.01732, 0.5271, -0.01732, 0.7572, 0.4226, 0.7861, 0.5352, 1.0, 1.0, 0.7861, 0.5352, 0.7572, 0.4226, 0.7572, 0.4226, 0.5271, -0.01732, 1.0, 0.0, 0.2955, 0.4543, 0.0, 0.0, 0.4474, 0.008674, 0.4474, 0.008674, 1.178, 0.4132, 0.2955, 0.4543, 1.0, 1.0, 0.2955, 0.4543, 1.178, 0.4132, 1.178, 0.4132, 0.4474, 0.008674, 1.0, 0.0, 0.5475, 0.01079, 1.0, 0.0, 0.9659, 0.5552, 0.5666, 0.5302, 0.0, 0.0, 0.5475, 0.01079, 0.5666, 0.5302, -0.03074, 0.5501, 0.5666, 0.5302, 0.9659, 0.5552, 1.0, 1.0, 0.5537, 0.9703, -0.03074, 0.5501, 0.5666, 0.5302, 0.5537, 0.9703, 0.0, 1.0, 0.5834, 0.00812, 1.0, 0.0, 0.8245, 0.5671, 0.4006, 0.5646, 0.0, 0.0, 0.5834, 0.00812, 0.4006, 0.5646, -0.188, 0.5537, 0.4006, 0.5646, 0.8245, 0.5671, 1.0, 1.0, 0.5851, 1.005, -0.188, 0.5537, 0.4006, 0.5646, 0.5851, 1.005, 0.0, 1.0, 0.5795, -0.001422, 1.0, 0.0, 1.024, 0.4876, 0.6732, 0.5089, 0.0, 0.0, 0.5795, -0.001422, 0.6732, 0.5089, 0.1338, 0.5514, 0.6732, 0.5089, 1.024, 0.4876, 1.0, 1.0, 0.5426, 0.9784, 0.1338, 0.5514, 0.6732, 0.5089, 0.5426, 0.9784, 0.0, 1.0, 0.4791, 0.0001597, 1.0, 0.0, 0.8844, 0.4914, 0.5166, 0.5053, 0.0, 0.0, 0.4791, 0.0001597, 0.5166, 0.5053, -0.0118, 0.5608, 0.5166, 0.5053, 0.8844, 0.4914, 1.0, 1.0, 0.4826, 1.003, -0.0118, 0.5608, 0.5166, 0.5053, 0.4826, 1.003, 0.0, 1.0, 0.4842, 0.002055, 1.0, 0.0, 1.07, 0.5522, 0.5527, 0.5232, 0.0, 0.0, 0.4842, 0.002055, 0.5527, 0.5232, -0.2589, 0.4216, 0.5527, 0.5232, 1.07, 0.5522, 1.0, 1.0, 0.4764, 1.044, -0.2589, 0.4216, 0.5527, 0.5232, 0.4764, 1.044, 0.0, 1.0, 0.5325, -0.01466, 1.0, 0.0, 0.9481, 0.5568, 0.4465, 0.4965, 0.0, 0.0, 0.5325, -0.01466, 0.4465, 0.4965, -0.2295, 0.4408, 0.4465, 0.4965, 0.9481, 0.5568, 1.0, 1.0, 0.5182, 1.043, -0.2295, 0.4408, 0.4465, 0.4965, 0.5182, 1.043, 0.0, 1.0, 0.5878, 0.003458, 1.0, 0.0, 1.085, 0.4131, 0.59, 0.5003, 0.0, 0.0, 0.5878, 0.003458, 0.59, 0.5003, -0.05308, 0.5559, 0.59, 0.5003, 1.085, 0.4131, 1.0, 1.0, 0.5884, 0.9495, -0.05308, 0.5559, 0.59, 0.5003, 0.5884, 0.9495, 0.0, 1.0, 0.5398, -0.02029, 1.0, 0.0, 1.148, 0.4301, 0.7116, 0.4916, 0.0, 0.0, 0.5398, -0.02029, 0.7116, 0.4916, 0.2455, 0.5501, 0.7116, 0.4916, 1.148, 0.4301, 1.0, 1.0, 0.4619, 0.9495, 0.2455, 0.5501, 0.7116, 0.4916, 0.4619, 0.9495, 0.0, 1.0, 0.4539, -0.09392, 1.0, 0.0, 1.118, 0.5339, 0.4955, 0.5593, 0.0, 0.0, 0.4539, -0.09392, 0.4955, 0.5593, -0.01039, 0.5401, 0.4955, 0.5593, 1.118, 0.5339, 1.0, 1.0, 0.581, 1.021, -0.01039, 0.5401, 0.4955, 0.5593, 0.581, 1.021, 0.0, 1.0, 0.6003, -0.09602, 1.0, 0.0, 1.035, 0.4797, 0.3944, 0.4383, 0.0, 0.0, 0.6003, -0.09602, 0.3944, 0.4383, -0.09739, 0.5479, 0.3944, 0.4383, 1.035, 0.4797, 1.0, 1.0, 0.3849, 0.9758, -0.09739, 0.5479, 0.3944, 0.4383, 0.3849, 0.9758, 0.0, 1.0, 0.5248, 0.08316, 1.0, 0.0, 0.9779, 0.5563, 0.4231, 0.4857, 0.0, 0.0, 0.5248, 0.08316, 0.4231, 0.4857, 0.02256, 0.5372, 0.4231, 0.4857, 0.9779, 0.5563, 1.0, 1.0, 0.4899, 0.9554, 0.02256, 0.5372, 0.4231, 0.4857, 0.4899, 0.9554, 0.0, 1.0, 0.4654, 0.08685, 1.0, 0.0, 1.013, 0.5543, 0.5314, 0.586, 0.0, 0.0, 0.4654, 0.08685, 0.5314, 0.586, -0.02137, 0.4832, 0.5314, 0.586, 1.013, 0.5543, 1.0, 1.0, 0.6142, 1.078, -0.02137, 0.4832, 0.5314, 0.586, 0.6142, 1.078, 0.0, 1.0, 0.5882, 0.5356, 0.0, 0.0, 0.3511, -0.06339, 0.3511, -0.06339, 0.9679, 0.2463, 0.5882, 0.5356, 1.0, 1.0, 0.5882, 0.5356, 0.9679, 0.2463, 0.9679, 0.2463, 0.3511, -0.06339, 1.0, 0.0, 0.4888, 0.6266, 0.0, 0.0, 0.4415, -0.087, 0.4415, -0.087, 1.165, 0.7825, 0.4888, 0.6266, 1.0, 1.0, 0.4888, 0.6266, 1.165, 0.7825, 1.165, 0.7825, 0.4415, -0.087, 1.0, 0.0, 0.3597, 0.4424, 0.0, 0.0, 0.5802, -0.04585, 0.5802, -0.04585, 1.221, 0.7424, 0.3597, 0.4424, 1.0, 1.0, 0.3597, 0.4424, 1.221, 0.7424, 1.221, 0.7424, 0.5802, -0.04585, 1.0, 0.0, 0.7292, 0.7169, 0.0, 0.0, 0.6023, 0.03857, 0.6023, 0.03857, 1.187, 0.5943, 0.7292, 0.7169, 1.0, 1.0, 0.7292, 0.7169, 1.187, 0.5943, 1.187, 0.5943, 0.6023, 0.03857, 1.0, 0.0])
me_mehumanmale.materials.append(mat_invis)
me_mehumanmale.materials.append(mat_skin)
me_mehumanmale.materials.append(mat_fine_white_cloth)
me_mehumanmale.materials.append(mat_leather)
me_mehumanmale.materials.append(mat_dark_cloth)
me_mehumanmale.materials.append(mat_material_001)
me_mehumanmale.materials.append(mat_material)
me_mehumanmale.materials.append(mat_hair)
me_mehumanmale.materials.append(mat_guard_001)
me_mehumanmale.materials.append(mat_blade_001)
me_mehumanmale.materials.append(mat_leather_001)
me_mehumanmale.materials.append(mat_darksteel)
me_mehumanmale.materials.append(mat_bluecrystal_001)
me_mehumanmale.materials.append(mat_material_002)
me_mehumanmale.materials.append(mat_leather_boots)
me_mehumanmale.materials.append(mat_wood)
me_mehumanmale.use_remesh_preserve_volume = False
me_mehumanmale.use_remesh_preserve_attributes = False
me_mehumanmale.use_mirror_vertex_groups = False
me_mehumanmale.update()
me_plane_001 = bpy.data.meshes.new('Plane.001')
me_plane_001.from_pydata([], [], [])
me_plane_001.materials.append(mat_shadowcatcher)
me_plane_001.use_remesh_preserve_volume = False
me_plane_001.use_remesh_preserve_attributes = False
me_plane_001.use_mirror_vertex_groups = False
me_plane_001.update()
arm_armalearm = bpy.data.armatures.new('arMaleArm')  # bones are not reproduced

# ---- objects
ob_lamp = bpy.data.objects.new('Lamp', light_lamp)
ob_renderplatform = bpy.data.objects.new('RenderPlatform', me_plane)
ob_malearm = bpy.data.objects.new('MaleArm', arm_armalearm)
ob_humanmale = bpy.data.objects.new('HumanMale', me_mehumanmale)
ob_camera = bpy.data.objects.new('Camera', cam_camera_001)
ob_shadowplane = bpy.data.objects.new('ShadowPlane', me_plane_001)

# ---- transforms, parenting, visibility, modifiers, constraints
ob_lamp.location = (15.89, -41.22, 51.15)
ob_lamp.rotation_euler = (0.4847, 0.4381, -0.2138)
ob_lamp.scale = (6.71, 6.71, 6.71)
ob_lamp.lock_rotations_4d = False
ob_lamp.empty_display_type = 'ARROWS'
ob_lamp.lineart.crease_threshold = 0.0
ob_renderplatform.location = (-0.8855, -7.673, 0.8268)
ob_renderplatform.rotation_euler = (0.0, 0.0, -232.5)
ob_renderplatform.scale = (6.71, 6.71, 6.71)
ob_renderplatform.lock_rotations_4d = False
ob_renderplatform.empty_display_type = 'ARROWS'
ob_renderplatform.lineart.crease_threshold = 0.0
ob_malearm.parent = ob_renderplatform
ob_malearm.matrix_parent_inverse = Matrix(((1.0, 0.0001079, 0.0, 0.0), (-0.0001079, 1.0, 0.0, 0.0), (0.0, 0.0, 1.0, 0.0), (0.0, 0.0, 0.0, 1.0)))
ob_malearm.location = (0.0001078, -0.01891, 1.615)
ob_malearm.rotation_euler = (1.571, -0.0, 5.05e-05)
ob_malearm.scale = (0.5, 0.5, 0.5)
ob_malearm.lock_rotations_4d = False
ob_malearm.empty_display_type = 'ARROWS'
ob_malearm.color = (0.0, 0.0, 0.0, 1.0)
ob_malearm.lineart.crease_threshold = 0.0
ob_humanmale.parent = ob_renderplatform
ob_humanmale.matrix_parent_inverse = Matrix(((1.0, -0.0001046, 0.0, 0.0), (0.0001046, 1.0, 0.0, 0.0), (0.0, 0.0, 1.0, 0.0), (0.0, 0.0, 0.0, 1.0)))
ob_humanmale.location = (0.0, 0.0, 0.9877)
ob_humanmale.rotation_euler = (0.0, -0.0, -3.02e-07)
ob_humanmale.lock_rotations_4d = False
ob_humanmale.empty_display_type = 'ARROWS'
ob_humanmale.color = (0.0, 0.0, 0.0, 1.0)
ob_humanmale.lineart.crease_threshold = 0.0
_vg = ob_humanmale.vertex_groups.new(name='Head')
_vg.add([64, 66, 129, 130, 131, 135, 136, 137, 138, 139, 140, 141, 142, 185, 186, 187, 188, 189, 192, 193, 310, 311, 312, 313, 314, 315, 316, 317, 318, 319, 502, 503, 504, 505, 506, 507, 508, 509, 510, 511, 512, 513, 514, 515, 516, 517, 518, 519, 520, 521, 522, 523, 524, 525, 526, 527, 528, 529, 530, 531, 532, 533, 534, 535, 536, 537, 538, 539, 540, 541, 542], 1.0, 'REPLACE')
_vg = ob_humanmale.vertex_groups.new(name='Thigh.Left')
_vg.add([167, 168, 169, 170, 171, 172, 206, 207, 208, 209, 210, 211, 280, 281, 282, 283, 284, 285, 444, 445, 446, 447, 448, 449, 466, 467, 468, 469, 470, 471], 1.0, 'REPLACE')
_vg = ob_humanmale.vertex_groups.new(name='Thigh.Right')
_vg.add([109, 110, 111, 112, 113, 114, 161, 162, 163, 164, 165, 166, 276, 277, 278, 279, 286, 287, 442, 443, 450, 451, 452, 453, 472, 473, 474, 475, 476, 477], 1.0, 'REPLACE')
_vg = ob_humanmale.vertex_groups.new(name='Shin.Left')
_vg.add([173, 174, 175, 176, 177, 178, 212, 213, 214, 215, 216, 217, 270, 271, 272, 273, 274, 275, 412, 413, 414, 415, 416, 417], 1.0, 'REPLACE')
_vg = ob_humanmale.vertex_groups.new(name='Shin.Right')
_vg.add([103, 104, 105, 106, 107, 108, 155, 156, 157, 158, 159, 160, 264, 265, 266, 267, 268, 269, 406, 407, 408, 409, 410, 411], 1.0, 'REPLACE')
_vg = ob_humanmale.vertex_groups.new(name='Forearm.Right')
_vg.add([67, 68, 69, 70, 71, 72, 79, 80, 81, 82, 83, 84, 143, 144, 145, 146, 147, 148, 430, 431, 432, 433, 434, 435], 1.0, 'REPLACE')
_vg = ob_humanmale.vertex_groups.new(name='Forearm.Left')
_vg.add([244, 245, 246, 247, 248, 249, 320, 321, 322, 323, 324, 325, 326, 327, 328, 329, 330, 331, 436, 437, 438, 439, 440, 441], 1.0, 'REPLACE')
_vg = ob_humanmale.vertex_groups.new(name='Upperarm.Left')
_vg.add([179, 180, 181, 182, 183, 184, 238, 239, 240, 241, 244, 245, 246, 247, 248, 249, 304, 305, 306, 307, 308, 309, 489, 491], 1.0, 'REPLACE')
_vg = ob_humanmale.vertex_groups.new(name='Upperarm.Right')
_vg.add([67, 68, 69, 70, 71, 72, 75, 76, 77, 78, 149, 150, 151, 152, 153, 154, 298, 299, 300, 301, 302, 303, 486, 490], 1.0, 'REPLACE')
_vg = ob_humanmale.vertex_groups.new(name='Back')
for _i, _w in zip([65, 73, 74, 75, 76, 77, 78, 85, 86, 87, 88, 89, 90, 91, 92, 93, 94, 127, 128, 132, 133, 134, 190, 191, 229, 230, 231, 232, 233, 234, 235, 236, 237, 238, 239, 240, 241, 242, 243, 251, 288, 289, 290, 291, 292, 293, 294, 295, 296, 297, 396, 397, 398, 399, 400, 401, 402, 403, 404, 405, 418, 419, 420, 421, 422, 423, 424, 425, 426, 427, 428, 429, 486, 487, 488, 489, 492, 493, 494, 495, 496, 497, 498, 499, 500, 501, 543, 544, 545, 546, 547, 548, 549, 550], [1.0, 1.0, 1.0, 1.0, 1.0, 1.0, 1.0, 1.0, 1.0, 1.0, 1.0, 1.0, 1.0, 1.0, 1.0, 1.0, 1.0, 1.0, 1.0, 1.0, 1.0, 1.0, 1.0, 1.0, 1.0, 1.0, 1.0, 1.0, 1.0, 1.0, 1.0, 1.0, 1.0, 1.0, 1.0, 1.0, 1.0, 1.0, 1.0, 1.0, 1.0, 1.0, 1.0, 1.0, 1.0, 1.0, 1.0, 1.0, 1.0, 1.0, 1.0, 1.0, 1.0, 1.0, 1.0, 1.0, 1.0, 1.0, 1.0, 1.0, 1.0, 1.0, 1.0, 1.0, 1.0, 1.0, 1.0, 1.0, 1.0, 1.0, 1.0, 1.0, 1.0, 1.0, 1.0, 1.0, 0.5, 0.5, 0.5, 0.5, 0.5, 0.5, 0.5, 0.5, 0.5, 0.5, 1.0, 1.0, 1.0, 1.0, 1.0, 1.0, 1.0, 1.0]): _vg.add([_i], _w, 'REPLACE')
_vg = ob_humanmale.vertex_groups.new(name='Foot.Right')
for _i, _w in zip([103, 104, 105, 106, 107, 108, 115, 116, 117, 118, 119, 120, 252, 253, 254, 255, 256, 257, 406, 407, 408, 409, 410, 411], [1.0, 1.0, 1.0, 1.0, 1.0, 1.0, 1.0, 1.0, 1.0, 1.0, 1.0, 1.0, 1.0, 1.0, 1.0, 1.0, 1.0, 1.0, 0.5, 0.5, 0.5, 0.5, 0.5, 0.5]): _vg.add([_i], _w, 'REPLACE')
_vg = ob_humanmale.vertex_groups.new(name='Toes.Right')
_vg.add([121, 122, 123, 124, 125, 126, 252, 253, 254, 255, 256, 257], 1.0, 'REPLACE')
_vg = ob_humanmale.vertex_groups.new(name='Foot.Left')
for _i, _w in zip([200, 201, 202, 203, 204, 205, 212, 213, 214, 215, 216, 217, 258, 259, 260, 261, 262, 263, 412, 413, 414, 415, 416, 417], [1.0, 1.0, 1.0, 1.0, 1.0, 1.0, 1.0, 1.0, 1.0, 1.0, 1.0, 1.0, 1.0, 1.0, 1.0, 1.0, 1.0, 1.0, 0.5, 0.5, 0.5, 0.5, 0.5, 0.5]): _vg.add([_i], _w, 'REPLACE')
_vg = ob_humanmale.vertex_groups.new(name='Toes.Left')
_vg.add([194, 195, 196, 197, 198, 199, 258, 259, 260, 261, 262, 263], 1.0, 'REPLACE')
_vg = ob_humanmale.vertex_groups.new(name='Thumb1.Right')
_vg.add([0, 34, 36, 38, 39, 40, 41], 1.0, 'REPLACE')
_vg = ob_humanmale.vertex_groups.new(name='Thumb2.Right')
_vg.add([38, 39, 40, 41, 42, 43, 44, 45], 1.0, 'REPLACE')
_vg = ob_humanmale.vertex_groups.new(name='Hand.Right')
for _i, _w in zip([0, 1, 2, 3, 4, 5, 6, 7, 8, 9, 34, 35, 36, 37, 54, 55, 56, 57, 58, 59, 60, 61, 62, 63, 79, 80, 81, 82, 83, 84, 430, 431, 432, 433, 434, 435, 551, 552, 553, 554, 555, 556, 557, 558, 559, 560, 561, 562, 563, 564, 565, 566, 567, 568, 569, 570, 571, 572, 573, 574, 575, 576, 577, 578, 579, 580, 581, 582, 583, 584, 585, 586, 587, 588, 589, 590, 591, 592, 593, 594, 595, 596, 597, 598, 599, 600, 601, 602, 603, 604, 605, 606, 607, 608, 609, 610, 611, 612, 613, 614, 615, 616, 617, 618, 619, 620, 621, 622, 623, 624, 625, 626, 627, 628, 629, 630, 631, 632], [1.0, 1.0, 1.0, 1.0, 1.0, 1.0, 1.0, 1.0, 1.0, 1.0, 1.0, 1.0, 1.0, 1.0, 1.0, 1.0, 1.0, 1.0, 1.0, 1.0, 1.0, 1.0, 1.0, 1.0, 1.0, 1.0, 1.0, 1.0, 1.0, 1.0, 0.5, 0.5, 0.5, 0.5, 0.5, 0.5, 1.0, 1.0, 1.0, 1.0, 1.0, 1.0, 1.0, 1.0, 1.0, 1.0, 1.0, 1.0, 1.0, 1.0, 1.0, 1.0, 1.0, 1.0, 1.0, 1.0, 1.0, 1.0, 1.0, 1.0, 1.0, 1.0, 1.0, 1.0, 1.0, 1.0, 1.0, 1.0, 1.0, 1.0, 1.0, 1.0, 1.0, 1.0, 1.0, 1.0, 1.0, 1.0, 1.0, 1.0, 1.0, 1.0, 1.0, 1.0, 1.0, 1.0, 1.0, 1.0, 1.0, 1.0, 1.0, 1.0, 1.0, 1.0, 1.0, 1.0, 1.0, 1.0, 1.0, 1.0, 1.0, 1.0, 1.0, 1.0, 1.0, 1.0, 1.0, 1.0, 1.0, 1.0, 1.0, 1.0, 1.0, 1.0, 1.0, 1.0, 1.0, 1.0]): _vg.add([_i], _w, 'REPLACE')
_vg = ob_humanmale.vertex_groups.new(name='Fingers1.Right')
_vg.add([1, 2, 4, 5, 6, 7, 10, 11, 12, 13, 18, 19, 20, 21, 26, 27, 28, 29, 50, 51, 52, 53, 54, 55, 56, 57], 1.0, 'REPLACE')
_vg = ob_humanmale.vertex_groups.new(name='Fingers2.Right')
_vg.add([10, 11, 12, 13, 14, 15, 16, 17, 18, 19, 20, 21, 22, 23, 24, 25, 26, 27, 28, 29, 30, 31, 32, 33, 46, 47, 48, 49, 50, 51, 52, 53], 1.0, 'REPLACE')
_vg = ob_humanmale.vertex_groups.new(name='Hand.Left')
for _i, _w in zip([326, 327, 328, 329, 330, 331, 332, 333, 334, 335, 336, 337, 338, 339, 340, 341, 358, 359, 360, 361, 386, 387, 388, 389, 390, 391, 392, 393, 394, 395, 436, 437, 438, 439, 440, 441], [1.0, 1.0, 1.0, 1.0, 1.0, 1.0, 1.0, 1.0, 1.0, 1.0, 1.0, 1.0, 1.0, 1.0, 1.0, 1.0, 1.0, 1.0, 1.0, 1.0, 1.0, 1.0, 1.0, 1.0, 1.0, 1.0, 1.0, 1.0, 1.0, 1.0, 0.5, 0.5, 0.5, 0.5, 0.5, 0.5]): _vg.add([_i], _w, 'REPLACE')
_vg = ob_humanmale.vertex_groups.new(name='Thumb1.Left')
_vg.add([354, 355, 356, 357, 359, 361, 395], 1.0, 'REPLACE')
_vg = ob_humanmale.vertex_groups.new(name='Thumb2.Left')
_vg.add([350, 351, 352, 353, 354, 355, 356, 357], 1.0, 'REPLACE')
_vg = ob_humanmale.vertex_groups.new(name='Fingers1.Left')
_vg.add([338, 339, 340, 341, 342, 343, 344, 345, 366, 367, 368, 369, 374, 375, 376, 377, 382, 383, 384, 385, 388, 389, 390, 391, 393, 394], 1.0, 'REPLACE')
_vg = ob_humanmale.vertex_groups.new(name='Fingers2.Left')
_vg.add([342, 343, 344, 345, 346, 347, 348, 349, 362, 363, 364, 365, 366, 367, 368, 369, 370, 371, 372, 373, 374, 375, 376, 377, 378, 379, 380, 381, 382, 383, 384, 385], 1.0, 'REPLACE')
_vg = ob_humanmale.vertex_groups.new(name='Hip')
for _i, _w in zip([95, 96, 97, 98, 99, 100, 101, 102, 218, 219, 220, 221, 222, 223, 224, 225, 226, 227, 228, 250, 454, 455, 456, 457, 458, 459, 460, 461, 462, 463, 464, 465, 478, 479, 480, 481, 482, 483, 484, 485, 492, 493, 494, 495, 496, 497, 498, 499, 500, 501], [1.0, 1.0, 1.0, 1.0, 1.0, 1.0, 1.0, 1.0, 1.0, 1.0, 1.0, 1.0, 1.0, 1.0, 1.0, 1.0, 1.0, 1.0, 1.0, 1.0, 1.0, 1.0, 1.0, 1.0, 1.0, 1.0, 1.0, 1.0, 1.0, 1.0, 1.0, 1.0, 1.0, 1.0, 1.0, 1.0, 1.0, 1.0, 1.0, 1.0, 0.5, 0.5, 0.5, 0.5, 0.5, 0.5, 0.5, 0.5, 0.5, 0.5]): _vg.add([_i], _w, 'REPLACE')
_vg = ob_humanmale.vertex_groups.new(name='Cloak')
_m = ob_humanmale.modifiers.new('Armature', 'ARMATURE')
_m.object = ob_malearm
_m = ob_humanmale.modifiers.new('EdgeSplit', 'EDGE_SPLIT')
_m.use_edge_angle = False
ob_camera.location = (32.66, -41.22, 36.39)
ob_camera.rotation_euler = (1.047, 0.0, 0.7854)
ob_camera.scale = (6.71, 6.71, 6.71)
ob_camera.lock_rotations_4d = False
ob_camera.empty_display_type = 'ARROWS'
ob_camera.lineart.crease_threshold = 0.0
ob_shadowplane.location = (-0.8855, -7.673, 0.8268)
ob_shadowplane.scale = (67.1, 67.1, 67.1)
ob_shadowplane.lock_rotations_4d = False
ob_shadowplane.empty_display_type = 'ARROWS'
ob_shadowplane.lineart.crease_threshold = 0.0
cam_camera_001.dof.focus_object = ob_humanmale

# ---- collection membership
col_collection_1.objects.link(ob_lamp)
col_collection_1.objects.link(ob_renderplatform)
col_collection_1.objects.link(ob_malearm)
col_collection_1.objects.link(ob_humanmale)
col_collection_1.objects.link(ob_camera)
col_collection_1.objects.link(ob_shadowplane)

# ---- scene / render settings (as saved in the file)
scene.camera = ob_camera
scene.frame_start = 1; scene.frame_end = 32; scene.frame_set(28)
scene.render.engine = 'BLENDER_EEVEE_NEXT'
scene.render.image_settings.compression = 90
scene.render.resolution_x = 1024
scene.render.resolution_y = 1024
scene.render.resolution_percentage = 25
scene.render.pixel_aspect_x = 100.0
scene.render.pixel_aspect_y = 100.0
scene.render.fps = 12
scene.render.dither_intensity = 0.0
scene.render.use_compositing = False
scene.render.use_sequencer = False
scene.render.use_bake_selected_to_active = True
scene.render.bake_margin = 2
scene.render.bake_bias = 0.0
scene.render.use_stamp_time = False
scene.render.use_stamp_date = False
scene.render.use_stamp_frame = False
scene.render.use_stamp_camera = False
scene.render.use_stamp_scene = False
scene.render.use_stamp_filename = False
scene.render.use_stamp_render_time = False
scene.render.stamp_font_size = 0
scene.cycles.use_denoising = False
scene.cycles.samples = 10
scene.cycles.sampling_pattern = 'TABULATED_SOBOL'
scene.cycles.light_sampling_threshold = 0.0
scene.cycles.use_adaptive_sampling = False
scene.cycles.use_light_tree = False
scene.cycles.blur_glossy = 0.0
scene.cycles.volume_bounces = 1
scene.cycles.pixel_filter_type = 'GAUSSIAN'
scene.cycles.sample_clamp_indirect = 0.0
scene.view_settings.view_transform = 'Raw'
bpy.context.view_layer.update()
